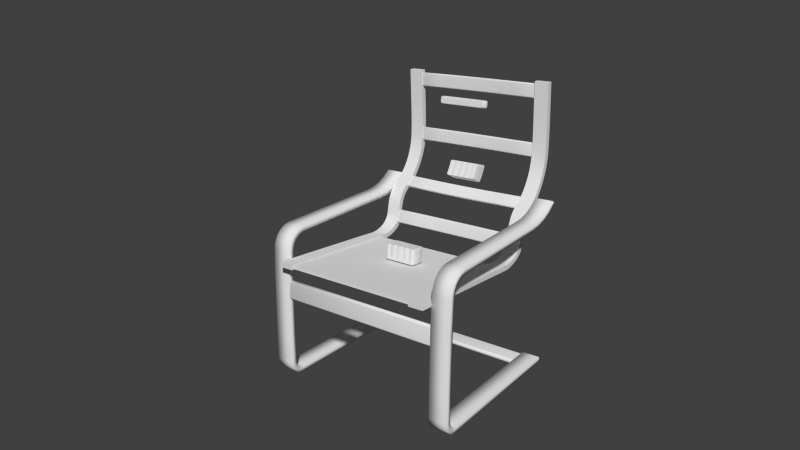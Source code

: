# Source: ikea_chair.blend  (saved by Blender 2.57.1; exported with 4.5.12 LTS)
import bpy
from mathutils import Matrix  # noqa: F401  (used for matrix-valued properties, if any)

bpy.ops.wm.read_factory_settings(use_empty=True)
scene = bpy.context.scene
scene.name = 'Scene'

# ---- collections
col_collection_1 = bpy.data.collections.new('Collection 1'); scene.collection.children.link(col_collection_1)
col_collection_2 = bpy.data.collections.new('Collection 2'); scene.collection.children.link(col_collection_2)
col_collection_2.hide_render = True
col_collection_2.hide_viewport = True
col_collection_11 = bpy.data.collections.new('Collection 11'); scene.collection.children.link(col_collection_11)
col_collection_11.hide_render = True
col_collection_11.hide_viewport = True
col_collection_12 = bpy.data.collections.new('Collection 12'); scene.collection.children.link(col_collection_12)
col_collection_12.hide_render = True
col_collection_12.hide_viewport = True

# ---- materials (node trees are filled in below, after node groups)
mat_material = bpy.data.materials.new('Material')
mat_material.alpha_threshold = 0.0
mat_material.use_transparent_shadow = False
mat_material.roughness = 0.5
mat_material.line_color = (0.0, 0.0, 0.0, 1.0)

# ---- material node trees

# ---- world
world_world = bpy.data.worlds.new('World'); scene.world = world_world
world_world.color = (0.05088, 0.05088, 0.05088)
world_world.use_sun_shadow = False
world_world.sun_shadow_jitter_overblur = 0.0
world_world.cycles.sampling_method = 'MANUAL'
world_world.cycles.sample_map_resolution = 256

# ---- cameras
cam_camera = bpy.data.cameras.new('Camera')
cam_camera.clip_end = 1e+04
cam_camera.lens = 35.0
cam_camera.ortho_scale = 7.314
cam_camera.dof.focus_distance = 0.0
cam_camera.dof.aperture_fstop = 128.0

# ---- meshes
me_cube_011 = bpy.data.meshes.new('Cube.011')
me_cube_011.from_pydata([(1.472, -0.08321, 0.451), (1.443, -0.08553, 0.4366), (1.348, -0.2519, 0.3636), (0.000502, -0.08321, 0.5079), (-5.364e-07, -0.08553, 0.4823), (-0.0007074, -0.2519, 0.403), (1.517, -0.08321, 0.001536), (1.494, -0.08553, 0.0), (1.392, -0.2519, -0.0004955), (-2.98e-07, -0.2519, 0.0), (1.478, -0.003029, 0.4547), (0.0003614, -0.003029, 0.514), (1.525, -0.003029, 0.001949), (1.495, -0.08321, 0.4231), (1.469, -0.08553, 0.4016), (1.371, -0.2519, 0.3334), (-0.0007074, -0.2519, 0.3551), (1.502, -0.003029, 0.4253), (1.442, -0.08321, 0.4775), (1.409, -0.08553, 0.4572), (1.319, -0.2519, 0.3813), (1.341, -0.2519, -0.0004955), (1.446, -0.003029, 0.4825), (1.319, -0.2519, 0.3334), (1.394, -0.08321, 0.4988), (1.363, -0.08553, 0.4743), (1.28, -0.2519, 0.3961), (1.291, -0.2519, 0.0), (1.396, -0.003029, 0.5045), (1.28, -0.2519, 0.3482), (1.511, -0.08321, 0.3773), (1.488, -0.08553, 0.3542), (1.387, -0.2519, 0.2925), (-0.0003944, -0.2519, 0.2939), (1.519, -0.003029, 0.3773), (1.335, -0.2519, 0.2925), (1.294, -0.2519, 0.2938), (1.261, -0.08321, 0.5079), (1.224, -0.08553, 0.4823), (1.159, -0.2519, 0.403), (1.166, -0.2519, 0.0), (1.256, -0.003029, 0.514), (1.159, -0.2519, 0.3551), (1.159, -0.2519, 0.2939), (1.517, -0.08321, 0.2467), (1.494, -0.08553, 0.2164), (1.392, -0.2519, 0.1738), (-4.266e-07, -0.2519, 0.177), (1.525, -0.003029, 0.2401), (1.341, -0.2519, 0.1738), (1.293, -0.2519, 0.177), (1.166, -0.2519, 0.177), (1.478, -0.05515, 0.4547), (0.0003612, -0.05515, 0.514), (1.525, -0.05515, 0.001949), (1.502, -0.05515, 0.4253), (1.446, -0.05515, 0.4825), (1.396, -0.05515, 0.5045), (1.519, -0.05515, 0.3773), (1.256, -0.05515, 0.514), (1.525, -0.05515, 0.2401), (1.431, -0.1319, 0.4231), (-0.001393, -0.1319, 0.4711), (1.485, -0.1319, -0.001388), (1.458, -0.1319, 0.3865), (1.395, -0.1319, 0.4447), (1.347, -0.1319, 0.4627), (1.477, -0.1319, 0.3367), (1.201, -0.1319, 0.4711), (1.485, -0.1319, 0.1923), (1.4, -0.1905, 0.4005), (-0.00417, -0.1905, 0.4481), (1.454, -0.1905, -0.001362), (1.427, -0.1905, 0.3641), (1.365, -0.1905, 0.4219), (1.317, -0.1905, 0.4398), (1.446, -0.1905, 0.3147), (1.172, -0.1905, 0.4481), (1.454, -0.1905, 0.1712), (1.45, -0.08498, 0.44), (0.0001189, -0.08498, 0.4884), (1.5, -0.08498, 0.0003651), (1.475, -0.08498, 0.4067), (1.417, -0.08498, 0.462), (1.371, -0.08498, 0.4802), (1.493, -0.08498, 0.3597), (1.233, -0.08498, 0.4884), (1.5, -0.08498, 0.2236), (1.493, -0.06806, 0.3597), (1.5, -0.06806, 0.2236), (1.5, -0.06806, 0.0003453), (9.836e-05, -0.06806, 0.4884), (1.233, -0.06806, 0.4884), (1.371, -0.06806, 0.4801), (1.475, -0.06806, 0.4067), (1.417, -0.06806, 0.462), (1.45, -0.06806, 0.44), (1.494, -0.06862, -1.974e-05), (-2.11e-05, -0.06862, 0.4823), (1.488, -0.06862, 0.3542), (1.494, -0.06862, 0.2164), (1.224, -0.06862, 0.4823), (1.363, -0.06862, 0.4743), (1.469, -0.06862, 0.4016), (1.409, -0.06862, 0.4572), (1.443, -0.06862, 0.4366), (1.517, -0.08321, 0.1143), (1.494, -0.08553, 0.09839), (1.392, -0.2519, 0.07685), (-3.623e-07, -0.2519, 0.07869), (1.525, -0.003029, 0.1112), (1.341, -0.2519, 0.07685), (1.292, -0.2519, 0.07869), (1.166, -0.2519, 0.07869), (1.525, -0.05515, 0.1112), (1.485, -0.1319, 0.08564), (1.454, -0.1905, 0.07514), (1.5, -0.08498, 0.1022), (1.5, -0.06806, 0.1022), (1.494, -0.06862, 0.09837), (0.6309, -0.08321, 0.5079), (0.6118, -0.08553, 0.4823), (0.5791, -0.2519, 0.403), (0.5832, -0.2519, 0.0), (0.6284, -0.003029, 0.514), (0.5791, -0.2519, 0.3551), (0.5791, -0.2519, 0.2939), (0.5832, -0.2519, 0.177), (0.6284, -0.05515, 0.514), (0.5996, -0.1319, 0.4711), (0.5837, -0.1905, 0.4481), (0.6163, -0.08498, 0.4884), (0.6163, -0.06806, 0.4884), (0.6117, -0.06862, 0.4823), (0.5832, -0.2519, 0.07869)], [], [(23, 15, 2, 20), (29, 23, 20, 26), (32, 15, 23, 35), (35, 23, 29, 36), (42, 29, 26, 39), (29, 42, 43, 36), (46, 32, 35, 49), (49, 35, 36, 50), (43, 51, 50, 36), (52, 0, 13, 55), (55, 17, 10, 52), (0, 52, 56, 18), (52, 10, 22, 56), (28, 57, 56, 22), (57, 24, 18, 56), (30, 58, 55, 13), (58, 34, 17, 55), (41, 59, 57, 28), (59, 37, 24, 57), (44, 60, 58, 30), (60, 48, 34, 58), (1, 61, 64, 14), (19, 65, 61, 1), (25, 66, 65, 19), (14, 64, 67, 31), (38, 68, 66, 25), (31, 67, 69, 45), (61, 70, 73, 64), (70, 2, 15, 73), (65, 74, 70, 61), (74, 20, 2, 70), (66, 75, 74, 65), (75, 26, 20, 74), (64, 73, 76, 67), (73, 15, 32, 76), (68, 77, 75, 66), (77, 39, 26, 75), (67, 76, 78, 69), (76, 32, 46, 78), (0, 79, 82, 13), (79, 0, 18, 83), (24, 84, 83, 18), (13, 82, 85, 30), (37, 86, 84, 24), (30, 85, 87, 44), (87, 85, 88, 89), (84, 86, 92, 93), (85, 82, 94, 88), (83, 84, 93, 95), (79, 83, 95, 96), (82, 79, 96, 94), (7, 81, 90, 97), (80, 4, 98, 91), (31, 45, 100, 99), (38, 25, 102, 101), (14, 31, 99, 103), (25, 19, 104, 102), (19, 1, 105, 104), (1, 14, 103, 105), (88, 99, 100, 89), (92, 101, 102, 93), (94, 103, 99, 88), (93, 102, 104, 95), (95, 104, 105, 96), (96, 105, 103, 94), (8, 108, 111, 21), (108, 46, 49, 111), (21, 111, 112, 27), (111, 49, 50, 112), (51, 113, 112, 50), (113, 40, 27, 112), (54, 114, 106, 6), (114, 60, 44, 106), (12, 110, 114, 54), (110, 48, 60, 114), (69, 115, 107, 45), (115, 63, 7, 107), (78, 116, 115, 69), (116, 72, 63, 115), (46, 108, 116, 78), (108, 8, 72, 116), (87, 117, 106, 44), (117, 81, 6, 106), (81, 117, 118, 90), (117, 87, 89, 118), (45, 107, 119, 100), (107, 7, 97, 119), (100, 119, 118, 89), (119, 97, 90, 118), (16, 125, 122, 5), (125, 42, 39, 122), (42, 125, 126, 43), (125, 16, 33, 126), (47, 127, 126, 33), (127, 51, 43, 126), (53, 128, 124, 11), (128, 59, 41, 124), (3, 120, 128, 53), (120, 37, 59, 128), (62, 129, 121, 4), (129, 68, 38, 121), (71, 130, 129, 62), (130, 77, 68, 129), (5, 122, 130, 71), (122, 39, 77, 130), (80, 131, 120, 3), (131, 86, 37, 120), (86, 131, 132, 92), (131, 80, 91, 132), (4, 121, 133, 98), (121, 38, 101, 133), (98, 133, 132, 91), (133, 101, 92, 132), (109, 134, 127, 47), (134, 113, 51, 127), (9, 123, 134, 109), (123, 40, 113, 134)])
me_cube_011.polygons.foreach_set('use_smooth', [True] * 117)
me_cube_011.use_remesh_preserve_volume = False
me_cube_011.use_remesh_preserve_attributes = False
me_cube_011.use_mirror_vertex_groups = False
me_cube_011.update()
me_cube_010 = bpy.data.meshes.new('Cube.010')
me_cube_010.from_pydata([(-0.9584, -0.9499, -1.001), (-0.9269, -0.9143, 0.9686), (0.0009172, -0.9855, -1.0), (0.0009168, -0.9466, 0.9996), (-0.9855, 7.36e-05, -1.002), (-0.9591, 0.0006106, 1.0), (5.96e-08, 1.192e-07, -1.0), (-1.49e-07, -1.788e-07, 1.0), (-0.962, -0.9451, 0.6882), (0.0009168, -0.9839, 0.6892), (-0.9915, 0.0005274, 0.6896), (-0.9476, -0.9338, 0.9376), (0.0009168, -0.9734, 0.8886), (-0.9771, 0.0005827, 0.8949), (-0.9855, -0.8673, -1.0), (-0.9591, -0.8544, 1.0), (0.0009168, -0.8714, -1.0), (0.0009168, -0.8544, 1.0), (-0.9915, -0.8548, 0.6889), (-0.9771, -0.8547, 0.9335), (-0.8629, -0.9855, -1.0), (-0.8581, -0.9466, 0.9996), (-0.8667, 7.418e-05, -1.0), (-0.8581, 0.0006106, 1.0), (-0.8581, -0.9839, 0.6892), (-0.8581, -0.9726, 0.9326), (-0.8667, -0.8714, -1.0), (-0.8581, -0.8544, 1.0), (-0.9735, -0.9056, -1.001), (-0.9461, -0.8966, 0.9999), (0.0009168, -0.9129, -1.001), (0.0009168, -0.8964, 0.9999), (-0.9784, -0.8965, 0.6886), (-0.964, -0.8965, 0.9355), (-0.8667, -0.9129, -1.001), (-0.8581, -0.8964, 0.9999), (-0.9056, -0.9778, -1.0), (-0.9046, -0.9381, 0.9993), (-0.9132, 7.418e-05, -1.0), (-0.9046, 0.0006106, 1.0), (-0.9046, -0.9754, 0.689), (-0.9046, -0.9642, 0.9351), (-0.9132, -0.8714, -1.0), (-0.9046, -0.8544, 1.0), (-0.9132, -0.913, -1.001), (-0.9046, -0.8965, 0.9999), (-0.9781, -0.9664, -0.3891), (0.0009168, -1.005, -0.3881), (-1.008, 0.0002383, -0.3882), (-1.008, -0.8763, -0.3884), (-0.8742, -1.005, -0.3881), (-0.9945, -0.918, -0.3887), (-0.9207, -0.9967, -0.3883), (-0.9749, -0.9627, 0.1517), (0.0009168, -1.001, 0.1527), (-1.004, 0.0003833, 0.1526), (-1.004, -0.8725, 0.1523), (-0.871, -1.001, 0.1527), (-0.9913, -0.9142, 0.1521), (-0.9175, -0.993, 0.1525), (-0.9703, -0.9613, -0.8999), (0.0009168, -1.0, -0.8989), (-0.9998, 0.0001013, -0.8989), (-0.9998, -0.8714, -0.8992), (-0.8665, -1.0, -0.8989), (-0.9868, -0.9131, -0.8995), (-0.913, -0.9916, -0.8991), (-0.9699, -0.9613, -0.6338), (0.0009168, -1.0, -0.6328), (-0.9994, 0.0001727, -0.6328), (-0.9994, -0.8713, -0.6331), (-0.866, -1.0, -0.6328), (-0.9863, -0.913, -0.6334), (-0.9125, -0.9916, -0.633), (-0.9673, -0.9588, -0.6555), (0.0009056, -0.9968, -0.6545), (-0.9963, 0.0001629, -0.6549), (-0.9963, -0.8704, -0.6549), (-0.8653, -0.9968, -0.6545), (-0.9834, -0.9114, -0.6551), (-0.911, -0.9885, -0.6547), (-0.9773, -0.9681, -0.6727), (0.0009475, -1.009, -0.6716), (-1.008, 0.0001732, -0.6705), (-1.008, -0.8738, -0.6719), (-0.8684, -1.009, -0.6716), (-0.9945, -0.9175, -0.6722), (-0.9172, -0.9999, -0.6718), (-0.9767, -0.9675, -0.7481), (0.0009446, -1.008, -0.747), (-1.007, 0.0001519, -0.7461), (-1.007, -0.8736, -0.7474), (-0.8683, -1.008, -0.747), (-0.9939, -0.9171, -0.7477), (-0.9168, -0.9991, -0.7473), (-0.9701, -0.9612, -0.7739), (0.0009165, -0.9999, -0.7729), (-0.9996, 0.000135, -0.7729), (-0.9996, -0.8713, -0.7732), (-0.8663, -0.9999, -0.7729), (-0.9865, -0.913, -0.7735), (-0.9128, -0.9915, -0.7731), (-0.6751, -0.9855, -1.0), (-0.6751, -0.9466, 0.9996), (-0.6751, 5.841e-05, -1.0), (-0.6751, 0.0004782, 1.0), (-0.6751, -0.9839, 0.6892), (-0.6751, -0.9728, 0.9231), (-0.6751, -0.8714, -1.0), (-0.6751, -0.8544, 1.0), (-0.6751, -0.9129, -1.001), (-0.6751, -0.8964, 0.9999), (-0.6751, -1.005, -0.3881), (-0.6751, -1.001, 0.1527), (-0.6751, -1.0, -0.8989), (-0.6751, -1.0, -0.6328), (-0.6751, -0.9968, -0.6545), (-0.6751, -1.009, -0.6716), (-0.6751, -1.008, -0.747), (-0.6751, -0.9999, -0.7729), (-0.6601, -0.9855, -1.0), (-0.6601, -0.9466, 0.9996), (-0.6601, 5.692e-05, -1.0), (-0.6601, 0.000466, 1.0), (-0.6601, -0.9839, 0.6892), (-0.6601, -0.9728, 0.9222), (-0.6601, -0.8714, -1.0), (-0.6601, -0.8544, 1.0), (-0.6601, -0.9129, -1.001), (-0.6601, -0.8964, 0.9999), (-0.6601, -1.005, -0.3881), (-0.6601, -1.001, 0.1527), (-0.6601, -1.0, -0.8989), (-0.6601, -1.0, -0.6328), (-0.6601, -0.9968, -0.6545), (-0.6601, -1.009, -0.6716), (-0.6601, -1.008, -0.747), (-0.6601, -0.9999, -0.7729), (-0.6668, -0.9855, -1.0), (-0.6668, -0.9466, 0.9359), (-0.6669, 5.758e-05, -1.0), (-0.6668, 0.0004545, 0.9363), (-0.6665, -0.9731, 0.6772), (-0.6667, -0.9685, 0.8563), (-0.6669, -0.8714, -1.0), (-0.6668, -0.8545, 0.9364), (-0.6669, -0.9129, -1.001), (-0.6668, -0.8964, 0.9362), (-0.667, -0.9941, -0.4087), (-0.6667, -0.9905, 0.1363), (-0.6669, -1.0, -0.8989), (-0.6664, -0.9906, -0.6186), (-0.6669, -0.9968, -0.6545), (-0.6669, -1.009, -0.6716), (-0.6669, -1.008, -0.747), (-0.6669, -0.9999, -0.7729), (-0.2411, -0.9855, -1.0), (-0.2411, -0.9466, 0.9996), (-0.2414, 2.396e-05, -1.0), (-0.2414, 0.0001952, 1.0), (-0.2411, -0.9839, 0.6892), (-0.2411, -0.9732, 0.9027), (-0.2411, -0.8714, -1.0), (-0.2411, -0.8544, 1.0), (-0.2411, -0.9129, -1.001), (-0.2411, -0.8964, 0.9999), (-0.2411, -1.005, -0.3881), (-0.2411, -1.001, 0.1527), (-0.2411, -1.0, -0.8989), (-0.2411, -1.0, -0.6328), (-0.2411, -0.9968, -0.6545), (-0.2411, -1.009, -0.6716), (-0.2411, -1.008, -0.747), (-0.2411, -0.9999, -0.7729), (-0.235, -0.9855, -1.0), (-0.235, -0.9466, 0.9294), (-0.2353, 2.301e-05, -1.0), (-0.2353, 0.0001684, 0.9299), (-0.2339, -0.9774, 0.6689), (-0.235, -0.9732, 0.832), (-0.235, -0.8714, -1.0), (-0.235, -0.8545, 0.9299), (-0.235, -0.9129, -1.001), (-0.235, -0.8964, 0.9297), (-0.2335, -0.9964, -0.3819), (-0.2338, -0.9937, 0.1327), (-0.235, -1.0, -0.8989), (-0.2344, -0.9925, -0.6126), (-0.235, -0.9968, -0.6545), (-0.2349, -1.009, -0.6716), (-0.2349, -1.008, -0.747), (-0.235, -0.9999, -0.7729), (-0.2268, -0.9855, -1.0), (-0.2268, -0.9466, 0.9996), (-0.2271, 2.17e-05, -1.0), (-0.2271, 0.0001765, 1.0), (-0.2268, -0.9839, 0.6892), (-0.2268, -0.9732, 0.9014), (-0.2268, -0.8714, -1.0), (-0.2268, -0.8544, 1.0), (-0.2268, -0.9129, -1.001), (-0.2268, -0.8964, 0.9999), (-0.2268, -1.005, -0.3881), (-0.2268, -1.001, 0.1527), (-0.2268, -1.0, -0.8989), (-0.2268, -1.0, -0.6328), (-0.2268, -0.9968, -0.6545), (-0.2268, -1.009, -0.6716), (-0.2268, -1.008, -0.747), (-0.2268, -0.9999, -0.7729), (-0.9855, -0.2168, -1.001), (-0.9855, -0.4336, -1.001), (-0.9855, -0.6504, -1.001), (-0.9591, -0.2132, 1.0), (-0.9591, -0.4269, 1.0), (-0.9591, -0.6407, 1.0), (0.0002292, -0.2179, -1.0), (0.0004584, -0.4357, -1.0), (0.0006876, -0.6536, -1.0), (0.0002291, -0.2136, 1.0), (0.0004583, -0.4272, 1.0), (0.0006875, -0.6408, 1.0), (-0.9915, -0.2133, 0.6894), (-0.9915, -0.4272, 0.6893), (-0.9915, -0.641, 0.6891), (-0.9771, -0.2132, 0.9045), (-0.9771, -0.427, 0.9142), (-0.9771, -0.6409, 0.9238), (-0.8667, -0.2178, -1.0), (-0.8667, -0.4357, -1.0), (-0.8667, -0.6535, -1.0), (-0.8581, -0.2132, 1.0), (-0.8581, -0.4269, 1.0), (-0.8581, -0.6407, 1.0), (-0.9132, -0.2178, -1.0), (-0.9132, -0.4357, -1.0), (-0.9132, -0.6535, -1.0), (-0.9046, -0.2132, 1.0), (-0.9046, -0.4269, 1.0), (-0.9046, -0.6407, 1.0), (-1.008, -0.2189, -0.3883), (-1.008, -0.4381, -0.3883), (-1.008, -0.6572, -0.3884), (-1.004, -0.2178, 0.1526), (-1.004, -0.4361, 0.1525), (-1.004, -0.6543, 0.1524), (-0.9998, -0.2178, -0.899), (-0.9998, -0.4356, -0.8991), (-0.9998, -0.6535, -0.8992), (-0.9994, -0.2177, -0.6329), (-0.9994, -0.4356, -0.633), (-0.9994, -0.6534, -0.6331), (-0.9963, -0.2175, -0.6549), (-0.9963, -0.4351, -0.6549), (-0.9963, -0.6528, -0.6549), (-1.008, -0.2183, -0.6709), (-1.008, -0.4368, -0.6712), (-1.008, -0.6553, -0.6716), (-1.007, -0.2183, -0.7464), (-1.007, -0.4367, -0.7467), (-1.007, -0.6552, -0.7471), (-0.9996, -0.2177, -0.773), (-0.9996, -0.4356, -0.773), (-0.9996, -0.6535, -0.7731), (-0.6751, -0.2178, -1.0), (-0.6751, -0.4357, -1.0), (-0.6751, -0.6536, -1.0), (-0.6751, -0.2133, 1.0), (-0.6751, -0.427, 1.0), (-0.6751, -0.6407, 1.0), (-0.6601, -0.2178, -1.0), (-0.6601, -0.4357, -1.0), (-0.6601, -0.6536, -1.0), (-0.6601, -0.2133, 1.0), (-0.6601, -0.427, 1.0), (-0.6601, -0.6407, 1.0), (-0.6669, -0.2178, -1.0), (-0.6669, -0.4357, -1.0), (-0.6669, -0.6536, -1.0), (-0.6668, -0.2133, 0.9363), (-0.6668, -0.427, 0.9364), (-0.6668, -0.6407, 0.9364), (-0.2413, -0.2178, -1.0), (-0.2412, -0.4357, -1.0), (-0.2412, -0.6536, -1.0), (-0.2413, -0.2135, 1.0), (-0.2412, -0.4271, 1.0), (-0.2412, -0.6408, 1.0), (-0.2352, -0.2178, -1.0), (-0.2351, -0.4357, -1.0), (-0.235, -0.6536, -1.0), (-0.2352, -0.2135, 0.9299), (-0.2351, -0.4271, 0.9299), (-0.235, -0.6408, 0.9299), (-0.227, -0.2178, -1.0), (-0.2269, -0.4357, -1.0), (-0.2269, -0.6536, -1.0), (-0.227, -0.2135, 1.0), (-0.2269, -0.4271, 1.0), (-0.2269, -0.6408, 1.0)], [], [(11, 33, 32, 8), (33, 19, 18, 32), (1, 29, 33, 11), (29, 15, 19, 33), (25, 41, 40, 24), (41, 11, 8, 40), (21, 37, 41, 25), (37, 1, 11, 41), (34, 44, 42, 26), (44, 28, 14, 42), (20, 36, 44, 34), (36, 0, 28, 44), (35, 45, 37, 21), (45, 29, 1, 37), (27, 43, 45, 35), (43, 15, 29, 45), (46, 53, 58, 51), (53, 8, 32, 58), (18, 56, 58, 32), (56, 49, 51, 58), (52, 59, 53, 46), (59, 40, 8, 53), (50, 57, 59, 52), (57, 24, 40, 59), (0, 60, 65, 28), (63, 14, 28, 65), (60, 0, 36, 66), (20, 64, 66, 36), (67, 46, 51, 72), (49, 70, 72, 51), (46, 67, 73, 52), (71, 50, 52, 73), (74, 67, 72, 79), (70, 77, 79, 72), (67, 74, 80, 73), (78, 71, 73, 80), (81, 74, 79, 86), (77, 84, 86, 79), (74, 81, 87, 80), (85, 78, 80, 87), (88, 81, 86, 93), (84, 91, 93, 86), (81, 88, 94, 87), (92, 85, 87, 94), (60, 95, 100, 65), (95, 88, 93, 100), (91, 98, 100, 93), (98, 63, 65, 100), (88, 95, 101, 94), (95, 60, 66, 101), (64, 99, 101, 66), (99, 92, 94, 101), (107, 25, 24, 106), (103, 21, 25, 107), (110, 34, 26, 108), (102, 20, 34, 110), (111, 35, 21, 103), (109, 27, 35, 111), (113, 57, 50, 112), (106, 24, 57, 113), (114, 64, 20, 102), (112, 50, 71, 115), (115, 71, 78, 116), (116, 78, 85, 117), (117, 85, 92, 118), (119, 99, 64, 114), (118, 92, 99, 119), (125, 143, 142, 124), (143, 107, 106, 142), (121, 139, 143, 125), (139, 103, 107, 143), (128, 146, 144, 126), (146, 110, 108, 144), (120, 138, 146, 128), (138, 102, 110, 146), (129, 147, 139, 121), (147, 111, 103, 139), (127, 145, 147, 129), (145, 109, 111, 147), (131, 149, 148, 130), (149, 113, 112, 148), (124, 142, 149, 131), (142, 106, 113, 149), (132, 150, 138, 120), (150, 114, 102, 138), (130, 148, 151, 133), (148, 112, 115, 151), (133, 151, 152, 134), (151, 115, 116, 152), (134, 152, 153, 135), (152, 116, 117, 153), (135, 153, 154, 136), (153, 117, 118, 154), (137, 155, 150, 132), (155, 119, 114, 150), (136, 154, 155, 137), (154, 118, 119, 155), (161, 125, 124, 160), (157, 121, 125, 161), (164, 128, 126, 162), (156, 120, 128, 164), (165, 129, 121, 157), (163, 127, 129, 165), (167, 131, 130, 166), (160, 124, 131, 167), (168, 132, 120, 156), (166, 130, 133, 169), (169, 133, 134, 170), (170, 134, 135, 171), (171, 135, 136, 172), (173, 137, 132, 168), (172, 136, 137, 173), (179, 161, 160, 178), (175, 157, 161, 179), (182, 164, 162, 180), (174, 156, 164, 182), (183, 165, 157, 175), (181, 163, 165, 183), (185, 167, 166, 184), (178, 160, 167, 185), (186, 168, 156, 174), (184, 166, 169, 187), (187, 169, 170, 188), (188, 170, 171, 189), (189, 171, 172, 190), (191, 173, 168, 186), (190, 172, 173, 191), (12, 197, 196, 9), (197, 179, 178, 196), (3, 193, 197, 12), (193, 175, 179, 197), (30, 200, 198, 16), (200, 182, 180, 198), (2, 192, 200, 30), (192, 174, 182, 200), (31, 201, 193, 3), (201, 183, 175, 193), (17, 199, 201, 31), (199, 181, 183, 201), (54, 203, 202, 47), (203, 185, 184, 202), (9, 196, 203, 54), (196, 178, 185, 203), (61, 204, 192, 2), (204, 186, 174, 192), (47, 202, 205, 68), (202, 184, 187, 205), (68, 205, 206, 75), (205, 187, 188, 206), (75, 206, 207, 82), (206, 188, 189, 207), (82, 207, 208, 89), (207, 189, 190, 208), (96, 209, 204, 61), (209, 191, 186, 204), (89, 208, 209, 96), (208, 190, 191, 209), (19, 227, 224, 18), (227, 226, 223, 224), (226, 225, 222, 223), (225, 13, 10, 222), (15, 215, 227, 19), (215, 214, 226, 227), (214, 213, 225, 226), (213, 5, 13, 225), (38, 234, 210, 4), (234, 235, 211, 210), (235, 236, 212, 211), (236, 42, 14, 212), (22, 228, 234, 38), (228, 229, 235, 234), (229, 230, 236, 235), (230, 26, 42, 236), (43, 239, 215, 15), (239, 238, 214, 215), (238, 237, 213, 214), (237, 39, 5, 213), (27, 233, 239, 43), (233, 232, 238, 239), (232, 231, 237, 238), (231, 23, 39, 237), (55, 243, 222, 10), (243, 244, 223, 222), (244, 245, 224, 223), (245, 56, 18, 224), (48, 240, 243, 55), (240, 241, 244, 243), (241, 242, 245, 244), (242, 49, 56, 245), (4, 210, 246, 62), (210, 211, 247, 246), (211, 212, 248, 247), (212, 14, 63, 248), (69, 249, 240, 48), (249, 250, 241, 240), (250, 251, 242, 241), (251, 70, 49, 242), (76, 252, 249, 69), (252, 253, 250, 249), (253, 254, 251, 250), (254, 77, 70, 251), (83, 255, 252, 76), (255, 256, 253, 252), (256, 257, 254, 253), (257, 84, 77, 254), (90, 258, 255, 83), (258, 259, 256, 255), (259, 260, 257, 256), (260, 91, 84, 257), (97, 261, 258, 90), (261, 262, 259, 258), (262, 263, 260, 259), (263, 98, 91, 260), (62, 246, 261, 97), (246, 247, 262, 261), (247, 248, 263, 262), (248, 63, 98, 263), (104, 264, 228, 22), (264, 265, 229, 228), (265, 266, 230, 229), (266, 108, 26, 230), (109, 269, 233, 27), (269, 268, 232, 233), (268, 267, 231, 232), (267, 105, 23, 231), (140, 276, 264, 104), (276, 277, 265, 264), (277, 278, 266, 265), (278, 144, 108, 266), (122, 270, 276, 140), (270, 271, 277, 276), (271, 272, 278, 277), (272, 126, 144, 278), (145, 281, 269, 109), (281, 280, 268, 269), (280, 279, 267, 268), (279, 141, 105, 267), (127, 275, 281, 145), (275, 274, 280, 281), (274, 273, 279, 280), (273, 123, 141, 279), (158, 282, 270, 122), (282, 283, 271, 270), (283, 284, 272, 271), (284, 162, 126, 272), (163, 287, 275, 127), (287, 286, 274, 275), (286, 285, 273, 274), (285, 159, 123, 273), (176, 288, 282, 158), (288, 289, 283, 282), (289, 290, 284, 283), (290, 180, 162, 284), (181, 293, 287, 163), (293, 292, 286, 287), (292, 291, 285, 286), (291, 177, 159, 285), (194, 294, 288, 176), (294, 295, 289, 288), (295, 296, 290, 289), (296, 198, 180, 290), (6, 216, 294, 194), (216, 217, 295, 294), (217, 218, 296, 295), (218, 16, 198, 296), (199, 299, 293, 181), (299, 298, 292, 293), (298, 297, 291, 292), (297, 195, 177, 291), (17, 221, 299, 199), (221, 220, 298, 299), (220, 219, 297, 298), (219, 7, 195, 297)])
me_cube_010.polygons.foreach_set('use_smooth', [True] * 273)
me_cube_010.use_remesh_preserve_volume = False
me_cube_010.use_remesh_preserve_attributes = False
me_cube_010.use_mirror_vertex_groups = False
me_cube_010.update()
me_cube = bpy.data.meshes.new('Cube')
me_cube.from_pydata([(1.0, 1.0, -1.0), (1.0, -1.0, -1.0), (-1.0, -1.0, -1.0), (-1.0, 1.0, -1.0), (1.0, 1.0, 1.0), (1.0, -1.0, 1.0), (-1.0, -1.0, 1.0), (-1.0, 1.0, 1.0)], [], [(0, 1, 2, 3), (4, 7, 6, 5), (0, 4, 5, 1), (1, 5, 6, 2), (2, 6, 7, 3), (4, 0, 3, 7)])
me_cube.use_remesh_preserve_volume = False
me_cube.use_remesh_preserve_attributes = False
me_cube.use_mirror_vertex_groups = False
me_cube.update()
me_cube_009 = bpy.data.meshes.new('Cube.009')
me_cube_009.from_pydata([(0.08758, 0.973, -1.192e-07), (-17.82, 0.973, -1.192e-07), (0.08758, 0.973, 2.0), (-17.82, 0.973, 2.0), (-17.82, 1.104, 1.962), (0.08758, 1.104, 1.962), (-17.82, 1.104, 0.03834), (0.08758, 1.104, 0.03834), (0.08758, 1.184, 0.2234), (-17.82, 1.184, 0.2234), (0.08758, 1.184, 1.777), (-17.82, 1.184, 1.777), (-17.82, 1.257, 1.301), (0.08758, 1.257, 1.301), (-17.82, 1.257, 0.6988), (0.08758, 1.257, 0.6988), (0.08758, 1.273, 0.9224), (-17.82, 1.273, 0.9224), (0.08758, 1.273, 1.078), (-17.82, 1.273, 1.078), (0.08758, -3.576e-07, -1.192e-07), (-17.82, 5.96e-08, -1.192e-07), (0.08758, -7.749e-07, 2.0), (-17.82, -5.96e-08, 2.0), (-2.898, 0.9741, 0.2781), (-5.883, 0.9755, 0.6117), (-8.868, 0.9759, 0.709), (-11.85, 0.9755, 0.6117), (-14.84, 0.9741, 0.2781), (-2.898, 0.9741, 2.278), (-5.883, 0.9755, 2.612), (-8.868, 0.9759, 2.709), (-11.85, 0.9755, 2.612), (-14.84, 0.9741, 2.278), (-14.84, 1.105, 2.24), (-11.85, 1.106, 2.573), (-8.868, 1.106, 2.671), (-5.883, 1.106, 2.573), (-2.898, 1.105, 2.24), (-14.84, 1.105, 0.3164), (-11.85, 1.106, 0.6501), (-8.868, 1.106, 0.7474), (-5.883, 1.106, 0.6501), (-2.898, 1.105, 0.3164), (-2.898, 1.185, 0.5014), (-5.883, 1.187, 0.8351), (-8.868, 1.187, 0.9324), (-11.85, 1.187, 0.8351), (-14.84, 1.185, 0.5014), (-2.898, 1.185, 2.055), (-5.883, 1.187, 2.388), (-8.868, 1.187, 2.486), (-11.85, 1.187, 2.388), (-14.84, 1.185, 2.055), (-14.84, 1.258, 1.579), (-11.85, 1.26, 1.913), (-8.868, 1.26, 2.01), (-5.883, 1.26, 1.913), (-2.898, 1.258, 1.579), (-14.84, 1.258, 0.9768), (-11.85, 1.26, 1.31), (-8.868, 1.26, 1.408), (-5.883, 1.26, 1.31), (-2.898, 1.258, 0.9768), (-2.898, 1.274, 1.201), (-5.883, 1.275, 1.534), (-8.868, 1.275, 1.631), (-11.85, 1.275, 1.534), (-14.84, 1.274, 1.201), (-2.898, 1.274, 1.356), (-5.883, 1.275, 1.689), (-8.868, 1.275, 1.787), (-11.85, 1.275, 1.689), (-14.84, 1.274, 1.356), (-2.898, 0.0011, 0.2781), (-5.883, 0.00242, 0.6117), (-8.868, 0.002805, 0.709), (-11.85, 0.00242, 0.6117), (-14.84, 0.0011, 0.2781), (-2.898, 0.001099, 2.278), (-5.883, 0.002419, 2.612), (-8.868, 0.002804, 2.709), (-11.85, 0.00242, 2.612), (-14.84, 0.0011, 2.278)], [], [(1, 3, 4, 6), (2, 0, 7, 5), (5, 7, 8, 10), (6, 4, 11, 9), (9, 11, 12, 14), (10, 8, 15, 13), (13, 15, 16, 18), (14, 12, 19, 17), (20, 0, 2, 22), (23, 3, 1, 21), (3, 33, 34, 4), (33, 32, 35, 34), (32, 31, 36, 35), (31, 30, 37, 36), (30, 29, 38, 37), (29, 2, 5, 38), (0, 24, 43, 7), (24, 25, 42, 43), (25, 26, 41, 42), (26, 27, 40, 41), (27, 28, 39, 40), (28, 1, 6, 39), (7, 43, 44, 8), (43, 42, 45, 44), (42, 41, 46, 45), (41, 40, 47, 46), (40, 39, 48, 47), (39, 6, 9, 48), (4, 34, 53, 11), (34, 35, 52, 53), (35, 36, 51, 52), (36, 37, 50, 51), (37, 38, 49, 50), (38, 5, 10, 49), (11, 53, 54, 12), (53, 52, 55, 54), (52, 51, 56, 55), (51, 50, 57, 56), (50, 49, 58, 57), (49, 10, 13, 58), (8, 44, 63, 15), (44, 45, 62, 63), (45, 46, 61, 62), (46, 47, 60, 61), (47, 48, 59, 60), (48, 9, 14, 59), (15, 63, 64, 16), (63, 62, 65, 64), (62, 61, 66, 65), (61, 60, 67, 66), (60, 59, 68, 67), (59, 14, 17, 68), (12, 54, 73, 19), (54, 55, 72, 73), (55, 56, 71, 72), (56, 57, 70, 71), (57, 58, 69, 70), (58, 13, 18, 69), (16, 64, 69, 18), (64, 65, 70, 69), (65, 66, 71, 70), (66, 67, 72, 71), (67, 68, 73, 72), (68, 17, 19, 73), (24, 0, 20, 74), (74, 75, 25, 24), (75, 76, 26, 25), (76, 77, 27, 26), (77, 78, 28, 27), (78, 21, 1, 28), (23, 83, 33, 3), (83, 82, 32, 33), (82, 81, 31, 32), (81, 80, 30, 31), (80, 79, 29, 30), (79, 22, 2, 29)])
me_cube_009.polygons.foreach_set('use_smooth', [True] * 76)
me_cube_009.use_remesh_preserve_volume = False
me_cube_009.use_remesh_preserve_attributes = False
me_cube_009.use_mirror_vertex_groups = False
me_cube_009.update()
me_cube_008 = bpy.data.meshes.new('Cube.008')
me_cube_008.from_pydata([(0.08758, 0.973, -1.192e-07), (-17.82, 0.973, -1.192e-07), (0.08758, 0.973, 2.0), (-17.82, 0.973, 2.0), (-17.82, 1.104, 1.962), (0.08758, 1.104, 1.962), (-17.82, 1.104, 0.03834), (0.08758, 1.104, 0.03834), (0.08758, 1.184, 0.2234), (-17.82, 1.184, 0.2234), (0.08758, 1.184, 1.777), (-17.82, 1.184, 1.777), (-17.82, 1.257, 1.301), (0.08758, 1.257, 1.301), (-17.82, 1.257, 0.6988), (0.08758, 1.257, 0.6988), (0.08758, 1.273, 0.9224), (-17.82, 1.273, 0.9224), (0.08758, 1.273, 1.078), (-17.82, 1.273, 1.078), (0.08758, -3.576e-07, -1.192e-07), (-17.82, 5.96e-08, -1.192e-07), (0.08758, -7.749e-07, 2.0), (-17.82, -5.96e-08, 2.0), (-2.898, 0.9741, 0.2781), (-5.883, 0.9755, 0.6117), (-8.868, 0.9759, 0.709), (-11.85, 0.9755, 0.6117), (-14.84, 0.9741, 0.2781), (-2.898, 0.9741, 2.278), (-5.883, 0.9755, 2.612), (-8.868, 0.9759, 2.709), (-11.85, 0.9755, 2.612), (-14.84, 0.9741, 2.278), (-14.84, 1.105, 2.24), (-11.85, 1.106, 2.573), (-8.868, 1.106, 2.671), (-5.883, 1.106, 2.573), (-2.898, 1.105, 2.24), (-14.84, 1.105, 0.3164), (-11.85, 1.106, 0.6501), (-8.868, 1.106, 0.7474), (-5.883, 1.106, 0.6501), (-2.898, 1.105, 0.3164), (-2.898, 1.185, 0.5014), (-5.883, 1.187, 0.8351), (-8.868, 1.187, 0.9324), (-11.85, 1.187, 0.8351), (-14.84, 1.185, 0.5014), (-2.898, 1.185, 2.055), (-5.883, 1.187, 2.388), (-8.868, 1.187, 2.486), (-11.85, 1.187, 2.388), (-14.84, 1.185, 2.055), (-14.84, 1.258, 1.579), (-11.85, 1.26, 1.913), (-8.868, 1.26, 2.01), (-5.883, 1.26, 1.913), (-2.898, 1.258, 1.579), (-14.84, 1.258, 0.9768), (-11.85, 1.26, 1.31), (-8.868, 1.26, 1.408), (-5.883, 1.26, 1.31), (-2.898, 1.258, 0.9768), (-2.898, 1.274, 1.201), (-5.883, 1.275, 1.534), (-8.868, 1.275, 1.631), (-11.85, 1.275, 1.534), (-14.84, 1.274, 1.201), (-2.898, 1.274, 1.356), (-5.883, 1.275, 1.689), (-8.868, 1.275, 1.787), (-11.85, 1.275, 1.689), (-14.84, 1.274, 1.356), (-2.898, 0.0011, 0.2781), (-5.883, 0.00242, 0.6117), (-8.868, 0.002805, 0.709), (-11.85, 0.00242, 0.6117), (-14.84, 0.0011, 0.2781), (-2.898, 0.001099, 2.278), (-5.883, 0.002419, 2.612), (-8.868, 0.002804, 2.709), (-11.85, 0.00242, 2.612), (-14.84, 0.0011, 2.278)], [], [(1, 3, 4, 6), (2, 0, 7, 5), (5, 7, 8, 10), (6, 4, 11, 9), (9, 11, 12, 14), (10, 8, 15, 13), (13, 15, 16, 18), (14, 12, 19, 17), (20, 0, 2, 22), (23, 3, 1, 21), (3, 33, 34, 4), (33, 32, 35, 34), (32, 31, 36, 35), (31, 30, 37, 36), (30, 29, 38, 37), (29, 2, 5, 38), (0, 24, 43, 7), (24, 25, 42, 43), (25, 26, 41, 42), (26, 27, 40, 41), (27, 28, 39, 40), (28, 1, 6, 39), (7, 43, 44, 8), (43, 42, 45, 44), (42, 41, 46, 45), (41, 40, 47, 46), (40, 39, 48, 47), (39, 6, 9, 48), (4, 34, 53, 11), (34, 35, 52, 53), (35, 36, 51, 52), (36, 37, 50, 51), (37, 38, 49, 50), (38, 5, 10, 49), (11, 53, 54, 12), (53, 52, 55, 54), (52, 51, 56, 55), (51, 50, 57, 56), (50, 49, 58, 57), (49, 10, 13, 58), (8, 44, 63, 15), (44, 45, 62, 63), (45, 46, 61, 62), (46, 47, 60, 61), (47, 48, 59, 60), (48, 9, 14, 59), (15, 63, 64, 16), (63, 62, 65, 64), (62, 61, 66, 65), (61, 60, 67, 66), (60, 59, 68, 67), (59, 14, 17, 68), (12, 54, 73, 19), (54, 55, 72, 73), (55, 56, 71, 72), (56, 57, 70, 71), (57, 58, 69, 70), (58, 13, 18, 69), (16, 64, 69, 18), (64, 65, 70, 69), (65, 66, 71, 70), (66, 67, 72, 71), (67, 68, 73, 72), (68, 17, 19, 73), (24, 0, 20, 74), (74, 75, 25, 24), (75, 76, 26, 25), (76, 77, 27, 26), (77, 78, 28, 27), (78, 21, 1, 28), (23, 83, 33, 3), (83, 82, 32, 33), (82, 81, 31, 32), (81, 80, 30, 31), (80, 79, 29, 30), (79, 22, 2, 29)])
me_cube_008.polygons.foreach_set('use_smooth', [True] * 76)
me_cube_008.use_remesh_preserve_volume = False
me_cube_008.use_remesh_preserve_attributes = False
me_cube_008.use_mirror_vertex_groups = False
me_cube_008.update()
me_cube_007 = bpy.data.meshes.new('Cube.007')
me_cube_007.from_pydata([(0.08758, 0.973, -1.192e-07), (-17.82, 0.973, -1.192e-07), (0.08758, 0.973, 2.0), (-17.82, 0.973, 2.0), (-17.82, 1.104, 1.962), (0.08758, 1.104, 1.962), (-17.82, 1.104, 0.03834), (0.08758, 1.104, 0.03834), (0.08758, 1.184, 0.2234), (-17.82, 1.184, 0.2234), (0.08758, 1.184, 1.777), (-17.82, 1.184, 1.777), (-17.82, 1.257, 1.301), (0.08758, 1.257, 1.301), (-17.82, 1.257, 0.6988), (0.08758, 1.257, 0.6988), (0.08758, 1.273, 0.9224), (-17.82, 1.273, 0.9224), (0.08758, 1.273, 1.078), (-17.82, 1.273, 1.078), (0.08758, -3.576e-07, -1.192e-07), (-17.82, 5.96e-08, -1.192e-07), (0.08758, -7.749e-07, 2.0), (-17.82, -5.96e-08, 2.0), (-2.898, 0.9741, 0.2781), (-5.883, 0.9755, 0.6117), (-8.868, 0.9759, 0.709), (-11.85, 0.9755, 0.6117), (-14.84, 0.9741, 0.2781), (-2.898, 0.9741, 2.278), (-5.883, 0.9755, 2.612), (-8.868, 0.9759, 2.709), (-11.85, 0.9755, 2.612), (-14.84, 0.9741, 2.278), (-14.84, 1.105, 2.24), (-11.85, 1.106, 2.573), (-8.868, 1.106, 2.671), (-5.883, 1.106, 2.573), (-2.898, 1.105, 2.24), (-14.84, 1.105, 0.3164), (-11.85, 1.106, 0.6501), (-8.868, 1.106, 0.7474), (-5.883, 1.106, 0.6501), (-2.898, 1.105, 0.3164), (-2.898, 1.185, 0.5014), (-5.883, 1.187, 0.8351), (-8.868, 1.187, 0.9324), (-11.85, 1.187, 0.8351), (-14.84, 1.185, 0.5014), (-2.898, 1.185, 2.055), (-5.883, 1.187, 2.388), (-8.868, 1.187, 2.486), (-11.85, 1.187, 2.388), (-14.84, 1.185, 2.055), (-14.84, 1.258, 1.579), (-11.85, 1.26, 1.913), (-8.868, 1.26, 2.01), (-5.883, 1.26, 1.913), (-2.898, 1.258, 1.579), (-14.84, 1.258, 0.9768), (-11.85, 1.26, 1.31), (-8.868, 1.26, 1.408), (-5.883, 1.26, 1.31), (-2.898, 1.258, 0.9768), (-2.898, 1.274, 1.201), (-5.883, 1.275, 1.534), (-8.868, 1.275, 1.631), (-11.85, 1.275, 1.534), (-14.84, 1.274, 1.201), (-2.898, 1.274, 1.356), (-5.883, 1.275, 1.689), (-8.868, 1.275, 1.787), (-11.85, 1.275, 1.689), (-14.84, 1.274, 1.356), (-2.898, 0.0011, 0.2781), (-5.883, 0.00242, 0.6117), (-8.868, 0.002805, 0.709), (-11.85, 0.00242, 0.6117), (-14.84, 0.0011, 0.2781), (-2.898, 0.001099, 2.278), (-5.883, 0.002419, 2.612), (-8.868, 0.002804, 2.709), (-11.85, 0.00242, 2.612), (-14.84, 0.0011, 2.278)], [], [(1, 3, 4, 6), (2, 0, 7, 5), (5, 7, 8, 10), (6, 4, 11, 9), (9, 11, 12, 14), (10, 8, 15, 13), (13, 15, 16, 18), (14, 12, 19, 17), (20, 0, 2, 22), (23, 3, 1, 21), (3, 33, 34, 4), (33, 32, 35, 34), (32, 31, 36, 35), (31, 30, 37, 36), (30, 29, 38, 37), (29, 2, 5, 38), (0, 24, 43, 7), (24, 25, 42, 43), (25, 26, 41, 42), (26, 27, 40, 41), (27, 28, 39, 40), (28, 1, 6, 39), (7, 43, 44, 8), (43, 42, 45, 44), (42, 41, 46, 45), (41, 40, 47, 46), (40, 39, 48, 47), (39, 6, 9, 48), (4, 34, 53, 11), (34, 35, 52, 53), (35, 36, 51, 52), (36, 37, 50, 51), (37, 38, 49, 50), (38, 5, 10, 49), (11, 53, 54, 12), (53, 52, 55, 54), (52, 51, 56, 55), (51, 50, 57, 56), (50, 49, 58, 57), (49, 10, 13, 58), (8, 44, 63, 15), (44, 45, 62, 63), (45, 46, 61, 62), (46, 47, 60, 61), (47, 48, 59, 60), (48, 9, 14, 59), (15, 63, 64, 16), (63, 62, 65, 64), (62, 61, 66, 65), (61, 60, 67, 66), (60, 59, 68, 67), (59, 14, 17, 68), (12, 54, 73, 19), (54, 55, 72, 73), (55, 56, 71, 72), (56, 57, 70, 71), (57, 58, 69, 70), (58, 13, 18, 69), (16, 64, 69, 18), (64, 65, 70, 69), (65, 66, 71, 70), (66, 67, 72, 71), (67, 68, 73, 72), (68, 17, 19, 73), (24, 0, 20, 74), (74, 75, 25, 24), (75, 76, 26, 25), (76, 77, 27, 26), (77, 78, 28, 27), (78, 21, 1, 28), (23, 83, 33, 3), (83, 82, 32, 33), (82, 81, 31, 32), (81, 80, 30, 31), (80, 79, 29, 30), (79, 22, 2, 29)])
me_cube_007.polygons.foreach_set('use_smooth', [True] * 76)
me_cube_007.use_remesh_preserve_volume = False
me_cube_007.use_remesh_preserve_attributes = False
me_cube_007.use_mirror_vertex_groups = False
me_cube_007.update()
me_cube_006 = bpy.data.meshes.new('Cube.006')
me_cube_006.from_pydata([(0.08758, 0.973, -1.192e-07), (-17.82, 0.973, -1.192e-07), (0.08758, 0.973, 2.0), (-17.82, 0.973, 2.0), (-17.82, 1.104, 1.962), (0.08758, 1.104, 1.962), (-17.82, 1.104, 0.03834), (0.08758, 1.104, 0.03834), (0.08758, 1.184, 0.2234), (-17.82, 1.184, 0.2234), (0.08758, 1.184, 1.777), (-17.82, 1.184, 1.777), (-17.82, 1.257, 1.301), (0.08758, 1.257, 1.301), (-17.82, 1.257, 0.6988), (0.08758, 1.257, 0.6988), (0.08758, 1.273, 0.9224), (-17.82, 1.273, 0.9224), (0.08758, 1.273, 1.078), (-17.82, 1.273, 1.078), (0.08758, -3.576e-07, -1.192e-07), (-17.82, 5.96e-08, -1.192e-07), (0.08758, -7.749e-07, 2.0), (-17.82, -5.96e-08, 2.0), (-2.898, 0.9741, 0.2781), (-5.883, 0.9755, 0.6117), (-8.868, 0.9759, 0.709), (-11.85, 0.9755, 0.6117), (-14.84, 0.9741, 0.2781), (-2.898, 0.9741, 2.278), (-5.883, 0.9755, 2.612), (-8.868, 0.9759, 2.709), (-11.85, 0.9755, 2.612), (-14.84, 0.9741, 2.278), (-14.84, 1.105, 2.24), (-11.85, 1.106, 2.573), (-8.868, 1.106, 2.671), (-5.883, 1.106, 2.573), (-2.898, 1.105, 2.24), (-14.84, 1.105, 0.3164), (-11.85, 1.106, 0.6501), (-8.868, 1.106, 0.7474), (-5.883, 1.106, 0.6501), (-2.898, 1.105, 0.3164), (-2.898, 1.185, 0.5014), (-5.883, 1.187, 0.8351), (-8.868, 1.187, 0.9324), (-11.85, 1.187, 0.8351), (-14.84, 1.185, 0.5014), (-2.898, 1.185, 2.055), (-5.883, 1.187, 2.388), (-8.868, 1.187, 2.486), (-11.85, 1.187, 2.388), (-14.84, 1.185, 2.055), (-14.84, 1.258, 1.579), (-11.85, 1.26, 1.913), (-8.868, 1.26, 2.01), (-5.883, 1.26, 1.913), (-2.898, 1.258, 1.579), (-14.84, 1.258, 0.9768), (-11.85, 1.26, 1.31), (-8.868, 1.26, 1.408), (-5.883, 1.26, 1.31), (-2.898, 1.258, 0.9768), (-2.898, 1.274, 1.201), (-5.883, 1.275, 1.534), (-8.868, 1.275, 1.631), (-11.85, 1.275, 1.534), (-14.84, 1.274, 1.201), (-2.898, 1.274, 1.356), (-5.883, 1.275, 1.689), (-8.868, 1.275, 1.787), (-11.85, 1.275, 1.689), (-14.84, 1.274, 1.356), (-2.898, 0.0011, 0.2781), (-5.883, 0.00242, 0.6117), (-8.868, 0.002805, 0.709), (-11.85, 0.00242, 0.6117), (-14.84, 0.0011, 0.2781), (-2.898, 0.001099, 2.278), (-5.883, 0.002419, 2.612), (-8.868, 0.002804, 2.709), (-11.85, 0.00242, 2.612), (-14.84, 0.0011, 2.278)], [], [(1, 3, 4, 6), (2, 0, 7, 5), (5, 7, 8, 10), (6, 4, 11, 9), (9, 11, 12, 14), (10, 8, 15, 13), (13, 15, 16, 18), (14, 12, 19, 17), (20, 0, 2, 22), (23, 3, 1, 21), (3, 33, 34, 4), (33, 32, 35, 34), (32, 31, 36, 35), (31, 30, 37, 36), (30, 29, 38, 37), (29, 2, 5, 38), (0, 24, 43, 7), (24, 25, 42, 43), (25, 26, 41, 42), (26, 27, 40, 41), (27, 28, 39, 40), (28, 1, 6, 39), (7, 43, 44, 8), (43, 42, 45, 44), (42, 41, 46, 45), (41, 40, 47, 46), (40, 39, 48, 47), (39, 6, 9, 48), (4, 34, 53, 11), (34, 35, 52, 53), (35, 36, 51, 52), (36, 37, 50, 51), (37, 38, 49, 50), (38, 5, 10, 49), (11, 53, 54, 12), (53, 52, 55, 54), (52, 51, 56, 55), (51, 50, 57, 56), (50, 49, 58, 57), (49, 10, 13, 58), (8, 44, 63, 15), (44, 45, 62, 63), (45, 46, 61, 62), (46, 47, 60, 61), (47, 48, 59, 60), (48, 9, 14, 59), (15, 63, 64, 16), (63, 62, 65, 64), (62, 61, 66, 65), (61, 60, 67, 66), (60, 59, 68, 67), (59, 14, 17, 68), (12, 54, 73, 19), (54, 55, 72, 73), (55, 56, 71, 72), (56, 57, 70, 71), (57, 58, 69, 70), (58, 13, 18, 69), (16, 64, 69, 18), (64, 65, 70, 69), (65, 66, 71, 70), (66, 67, 72, 71), (67, 68, 73, 72), (68, 17, 19, 73), (24, 0, 20, 74), (74, 75, 25, 24), (75, 76, 26, 25), (76, 77, 27, 26), (77, 78, 28, 27), (78, 21, 1, 28), (23, 83, 33, 3), (83, 82, 32, 33), (82, 81, 31, 32), (81, 80, 30, 31), (80, 79, 29, 30), (79, 22, 2, 29)])
me_cube_006.polygons.foreach_set('use_smooth', [True] * 76)
me_cube_006.use_remesh_preserve_volume = False
me_cube_006.use_remesh_preserve_attributes = False
me_cube_006.use_mirror_vertex_groups = False
me_cube_006.update()
me_cube_005 = bpy.data.meshes.new('Cube.005')
me_cube_005.from_pydata([(1.192e-07, 0.0, 0.0), (1.192e-07, -21.0, 0.01983), (-2.5, -21.0, 0.01983), (-2.5, 4.172e-07, 0.0), (5.96e-07, -4.768e-07, 0.75), (-5.364e-07, -21.0, 0.7698), (-2.5, -21.0, 0.7698), (-2.5, 5.96e-08, 0.75), (-2.5, -21.21, 0.7895), (-5.364e-07, -21.21, 0.7895), (-2.5, -21.34, 0.05085), (1.192e-07, -21.34, 0.05085), (1.192e-07, -21.68, 0.1411), (-2.5, -21.68, 0.1411), (-5.364e-07, -21.42, 0.8459), (-2.5, -21.42, 0.8459), (-2.5, -21.61, 0.9374), (-5.364e-07, -21.61, 0.9374), (-2.5, -21.99, 0.2879), (1.192e-07, -21.99, 0.2879), (1.192e-07, -22.27, 0.4867), (-2.5, -22.27, 0.4867), (-5.364e-07, -21.79, 1.061), (-2.5, -21.79, 1.061), (-2.5, -21.94, 1.214), (-5.364e-07, -21.94, 1.214), (-2.5, -22.52, 0.7315), (1.192e-07, -22.52, 0.7315), (1.192e-07, -22.71, 1.015), (-2.5, -22.71, 1.015), (-5.364e-07, -22.06, 1.39), (-2.5, -22.06, 1.39), (-2.5, -22.15, 1.585), (-5.364e-07, -22.15, 1.585), (-2.5, -22.86, 1.328), (1.192e-07, -22.86, 1.328), (1.192e-07, -22.95, 1.662), (-2.5, -22.95, 1.662), (-5.364e-07, -22.21, 1.792), (-2.5, -22.21, 1.792), (-2.5, -22.25, 2.006), (-5.364e-07, -22.25, 2.006), (-2.5, -23.0, 2.006), (1.192e-07, -23.0, 2.006), (1.192e-07, -22.7, 17.42), (-2.5, -22.7, 17.42), (-5.364e-07, -21.95, 17.42), (-2.5, -21.95, 17.42), (-2.5, -21.89, 17.81), (-5.364e-07, -21.89, 17.81), (-2.5, -22.63, 17.94), (1.192e-07, -22.63, 17.94), (1.192e-07, -22.49, 18.45), (-2.5, -22.49, 18.45), (-5.364e-07, -21.79, 18.19), (-2.5, -21.79, 18.19), (-2.5, -21.62, 18.55), (-5.364e-07, -21.62, 18.55), (-2.5, -22.27, 18.92), (1.192e-07, -22.27, 18.92), (1.192e-07, -21.97, 19.35), (-2.5, -21.97, 19.35), (-5.364e-07, -21.39, 18.87), (-2.5, -21.39, 18.87), (-2.5, -21.11, 19.14), (-5.364e-07, -21.11, 19.14), (-2.5, -21.59, 19.71), (1.192e-07, -21.59, 19.71), (1.192e-07, -21.16, 20.01), (-2.5, -21.16, 20.01), (-5.364e-07, -20.79, 19.36), (-2.5, -20.79, 19.36), (-2.5, -20.43, 19.52), (-5.364e-07, -20.43, 19.52), (-2.5, -20.69, 20.23), (1.192e-07, -20.69, 20.23), (1.192e-07, -20.18, 20.36), (-2.5, -20.18, 20.36), (-5.364e-07, -20.05, 19.62), (-2.5, -20.05, 19.62), (-2.5, -19.66, 19.65), (-5.364e-07, -19.66, 19.65), (-2.5, -19.66, 20.4), (1.192e-07, -19.66, 20.4), (5.328e-08, -3.961, 20.88), (-2.5, -3.961, 20.88), (-5.428e-07, -3.939, 20.13), (-2.5, -3.939, 20.13), (-2.5, -2.422, 20.28), (-5.428e-07, -2.422, 20.28), (-2.5, -2.574, 21.02), (5.328e-08, -2.574, 21.02), (5.328e-08, -1.232, 21.39), (-2.5, -1.232, 21.39), (-5.428e-07, -0.9541, 20.7), (-2.5, -0.9541, 20.7), (-2.5, 0.4193, 21.36), (-5.428e-07, 0.4193, 21.36), (-2.5, 0.02509, 22.0), (5.328e-08, 0.02509, 22.0), (5.328e-08, 1.158, 22.81), (-2.5, 1.158, 22.81), (-5.428e-07, 1.657, 22.25), (-2.5, 1.657, 22.25), (1.192e-07, -22.98, 5.903), (1.192e-07, -22.88, 13.53), (-2.5, -22.98, 5.903), (-2.5, -22.88, 13.53), (-5.364e-07, -22.23, 5.903), (-5.364e-07, -22.13, 13.53), (-2.5, -22.23, 5.903), (-2.5, -22.13, 13.53), (-2.5, 1.672, 22.33), (-5.428e-07, 1.672, 22.33), (-2.5, 1.246, 22.82), (5.328e-08, 1.246, 22.82), (5.328e-08, 1.312, 22.79), (-2.5, 1.312, 22.79), (-5.428e-07, 1.634, 22.41), (-2.5, 1.634, 22.41), (-2.5, 0.06914, 0.7352), (5.96e-07, 0.06914, 0.7352), (-2.5, 0.06914, 0.01482), (1.192e-07, 0.06914, 0.01482), (1.192e-07, 0.1043, 0.07225), (-2.5, 0.1043, 0.07225), (5.96e-07, 0.1043, 0.6889), (-2.5, 0.1043, 0.6889), (-2.5, 0.1303, 0.4907), (5.96e-07, 0.1303, 0.4907), (-2.5, 0.1303, 0.2575), (1.192e-07, 0.1303, 0.2575)], [], [(0, 1, 2, 3), (4, 7, 6, 5), (0, 4, 5, 1), (2, 6, 7, 3), (5, 6, 8, 9), (6, 2, 10, 8), (1, 5, 9, 11), (2, 1, 11, 10), (10, 11, 12, 13), (11, 9, 14, 12), (8, 10, 13, 15), (9, 8, 15, 14), (14, 15, 16, 17), (15, 13, 18, 16), (12, 14, 17, 19), (13, 12, 19, 18), (18, 19, 20, 21), (19, 17, 22, 20), (16, 18, 21, 23), (17, 16, 23, 22), (22, 23, 24, 25), (23, 21, 26, 24), (20, 22, 25, 27), (21, 20, 27, 26), (26, 27, 28, 29), (27, 25, 30, 28), (24, 26, 29, 31), (25, 24, 31, 30), (30, 31, 32, 33), (31, 29, 34, 32), (28, 30, 33, 35), (29, 28, 35, 34), (34, 35, 36, 37), (35, 33, 38, 36), (32, 34, 37, 39), (33, 32, 39, 38), (38, 39, 40, 41), (39, 37, 42, 40), (36, 38, 41, 43), (37, 36, 43, 42), (46, 47, 48, 49), (47, 45, 50, 48), (44, 46, 49, 51), (45, 44, 51, 50), (50, 51, 52, 53), (51, 49, 54, 52), (48, 50, 53, 55), (49, 48, 55, 54), (54, 55, 56, 57), (55, 53, 58, 56), (52, 54, 57, 59), (53, 52, 59, 58), (58, 59, 60, 61), (59, 57, 62, 60), (56, 58, 61, 63), (57, 56, 63, 62), (62, 63, 64, 65), (63, 61, 66, 64), (60, 62, 65, 67), (61, 60, 67, 66), (66, 67, 68, 69), (67, 65, 70, 68), (64, 66, 69, 71), (65, 64, 71, 70), (70, 71, 72, 73), (71, 69, 74, 72), (68, 70, 73, 75), (69, 68, 75, 74), (74, 75, 76, 77), (75, 73, 78, 76), (72, 74, 77, 79), (73, 72, 79, 78), (78, 79, 80, 81), (79, 77, 82, 80), (76, 78, 81, 83), (77, 76, 83, 82), (82, 83, 84, 85), (83, 81, 86, 84), (80, 82, 85, 87), (81, 80, 87, 86), (86, 87, 88, 89), (87, 85, 90, 88), (84, 86, 89, 91), (85, 84, 91, 90), (90, 91, 92, 93), (91, 89, 94, 92), (88, 90, 93, 95), (89, 88, 95, 94), (94, 95, 96, 97), (95, 93, 98, 96), (92, 94, 97, 99), (93, 92, 99, 98), (98, 99, 100, 101), (99, 97, 102, 100), (96, 98, 101, 103), (97, 96, 103, 102), (43, 104, 106, 42), (104, 105, 107, 106), (105, 44, 45, 107), (41, 108, 104, 43), (108, 109, 105, 104), (109, 46, 44, 105), (42, 106, 110, 40), (106, 107, 111, 110), (107, 45, 47, 111), (40, 110, 108, 41), (110, 111, 109, 108), (111, 47, 46, 109), (102, 103, 112, 113), (103, 101, 114, 112), (100, 102, 113, 115), (101, 100, 115, 114), (114, 115, 116, 117), (115, 113, 118, 116), (112, 114, 117, 119), (113, 112, 119, 118), (117, 116, 118, 119), (7, 4, 121, 120), (3, 7, 120, 122), (4, 0, 123, 121), (0, 3, 122, 123), (123, 122, 125, 124), (121, 123, 124, 126), (122, 120, 127, 125), (120, 121, 126, 127), (127, 126, 129, 128), (125, 127, 128, 130), (126, 124, 131, 129), (124, 125, 130, 131), (129, 131, 130, 128)])
me_cube_005.polygons.foreach_set('use_smooth', [True] * 130)
me_cube_005.materials.append(mat_material)
me_cube_005.use_remesh_preserve_volume = False
me_cube_005.use_remesh_preserve_attributes = False
me_cube_005.use_mirror_vertex_groups = False
me_cube_005.update()
me_cube_003 = bpy.data.meshes.new('Cube.003')
me_cube_003.from_pydata([(2.0, 0.973, -5.96e-08), (-19.74, 0.973, -5.96e-08), (2.0, 0.973, 2.0), (-19.74, 0.973, 2.0), (-19.74, 1.104, 1.962), (2.0, 1.104, 1.962), (-19.74, 1.104, 0.03834), (2.0, 1.104, 0.03834), (2.0, 1.184, 0.2234), (-19.74, 1.184, 0.2234), (2.0, 1.184, 1.777), (-19.74, 1.184, 1.777), (-19.74, 1.257, 1.301), (2.0, 1.257, 1.301), (-19.74, 1.257, 0.6988), (2.0, 1.257, 0.6988), (2.0, 1.273, 0.9224), (-19.74, 1.273, 0.9224), (2.0, 1.273, 1.078), (-19.74, 1.273, 1.078), (2.0, -3.427e-07, -5.96e-08), (-19.74, 8.941e-08, -5.96e-08), (2.0, -8.047e-07, 2.0), (-19.74, -4.47e-08, 2.0)], [], [(1, 3, 4, 6), (2, 0, 7, 5), (3, 2, 5, 4), (0, 1, 6, 7), (7, 6, 9, 8), (4, 5, 10, 11), (5, 7, 8, 10), (6, 4, 11, 9), (9, 11, 12, 14), (10, 8, 15, 13), (11, 10, 13, 12), (8, 9, 14, 15), (15, 14, 17, 16), (12, 13, 18, 19), (13, 15, 16, 18), (14, 12, 19, 17), (18, 16, 17, 19), (0, 20, 21, 1), (3, 23, 22, 2), (20, 0, 2, 22), (23, 3, 1, 21)])
me_cube_003.polygons.foreach_set('use_smooth', [True] * 21)
me_cube_003.use_remesh_preserve_volume = False
me_cube_003.use_remesh_preserve_attributes = False
me_cube_003.use_mirror_vertex_groups = False
me_cube_003.update()
me_cube_002 = bpy.data.meshes.new('Cube.002')
me_cube_002.from_pydata([(2.0, 0.973, -5.96e-08), (-19.74, 0.973, -5.96e-08), (2.0, 0.973, 2.0), (-19.74, 0.973, 2.0), (-19.74, 1.104, 1.962), (2.0, 1.104, 1.962), (-19.74, 1.104, 0.03834), (2.0, 1.104, 0.03834), (2.0, 1.184, 0.2234), (-19.74, 1.184, 0.2234), (2.0, 1.184, 1.777), (-19.74, 1.184, 1.777), (-19.74, 1.257, 1.301), (2.0, 1.257, 1.301), (-19.74, 1.257, 0.6988), (2.0, 1.257, 0.6988), (2.0, 1.273, 0.9224), (-19.74, 1.273, 0.9224), (2.0, 1.273, 1.078), (-19.74, 1.273, 1.078), (2.0, -3.427e-07, -5.96e-08), (-19.74, 8.941e-08, -5.96e-08), (2.0, -8.047e-07, 2.0), (-19.74, -4.47e-08, 2.0)], [], [(1, 3, 4, 6), (2, 0, 7, 5), (3, 2, 5, 4), (0, 1, 6, 7), (7, 6, 9, 8), (4, 5, 10, 11), (5, 7, 8, 10), (6, 4, 11, 9), (9, 11, 12, 14), (10, 8, 15, 13), (11, 10, 13, 12), (8, 9, 14, 15), (15, 14, 17, 16), (12, 13, 18, 19), (13, 15, 16, 18), (14, 12, 19, 17), (18, 16, 17, 19), (0, 20, 21, 1), (3, 23, 22, 2), (20, 0, 2, 22), (23, 3, 1, 21)])
me_cube_002.polygons.foreach_set('use_smooth', [True] * 21)
me_cube_002.use_remesh_preserve_volume = False
me_cube_002.use_remesh_preserve_attributes = False
me_cube_002.use_mirror_vertex_groups = False
me_cube_002.update()
me_cube_001 = bpy.data.meshes.new('Cube.001')
me_cube_001.from_pydata([(1.192e-07, 0.0, 0.0), (1.192e-07, -21.0, 0.01983), (-2.5, -21.0, 0.01983), (-2.5, 4.172e-07, 0.0), (5.96e-07, -4.768e-07, 0.75), (-5.364e-07, -21.0, 0.7698), (-2.5, -21.0, 0.7698), (-2.5, 5.96e-08, 0.75), (-2.5, -21.21, 0.7895), (-5.364e-07, -21.21, 0.7895), (-2.5, -21.34, 0.05085), (1.192e-07, -21.34, 0.05085), (1.192e-07, -21.68, 0.1411), (-2.5, -21.68, 0.1411), (-5.364e-07, -21.42, 0.8459), (-2.5, -21.42, 0.8459), (-2.5, -21.61, 0.9374), (-5.364e-07, -21.61, 0.9374), (-2.5, -21.99, 0.2879), (1.192e-07, -21.99, 0.2879), (1.192e-07, -22.27, 0.4867), (-2.5, -22.27, 0.4867), (-5.364e-07, -21.79, 1.061), (-2.5, -21.79, 1.061), (-2.5, -21.94, 1.214), (-5.364e-07, -21.94, 1.214), (-2.5, -22.52, 0.7315), (1.192e-07, -22.52, 0.7315), (1.192e-07, -22.71, 1.015), (-2.5, -22.71, 1.015), (-5.364e-07, -22.06, 1.39), (-2.5, -22.06, 1.39), (-2.5, -22.15, 1.585), (-5.364e-07, -22.15, 1.585), (-2.5, -22.86, 1.328), (1.192e-07, -22.86, 1.328), (1.192e-07, -22.95, 1.662), (-2.5, -22.95, 1.662), (-5.364e-07, -22.21, 1.792), (-2.5, -22.21, 1.792), (-2.5, -22.25, 2.006), (-5.364e-07, -22.25, 2.006), (-2.5, -23.0, 2.006), (1.192e-07, -23.0, 2.006), (1.192e-07, -22.7, 17.42), (-2.5, -22.7, 17.42), (-5.364e-07, -21.95, 17.42), (-2.5, -21.95, 17.42), (-2.5, -21.89, 17.81), (-5.364e-07, -21.89, 17.81), (-2.5, -22.63, 17.94), (1.192e-07, -22.63, 17.94), (1.192e-07, -22.49, 18.45), (-2.5, -22.49, 18.45), (-5.364e-07, -21.79, 18.19), (-2.5, -21.79, 18.19), (-2.5, -21.62, 18.55), (-5.364e-07, -21.62, 18.55), (-2.5, -22.27, 18.92), (1.192e-07, -22.27, 18.92), (1.192e-07, -21.97, 19.35), (-2.5, -21.97, 19.35), (-5.364e-07, -21.39, 18.87), (-2.5, -21.39, 18.87), (-2.5, -21.11, 19.14), (-5.364e-07, -21.11, 19.14), (-2.5, -21.59, 19.71), (1.192e-07, -21.59, 19.71), (1.192e-07, -21.16, 20.01), (-2.5, -21.16, 20.01), (-5.364e-07, -20.79, 19.36), (-2.5, -20.79, 19.36), (-2.5, -20.43, 19.52), (-5.364e-07, -20.43, 19.52), (-2.5, -20.69, 20.23), (1.192e-07, -20.69, 20.23), (1.192e-07, -20.18, 20.36), (-2.5, -20.18, 20.36), (-5.364e-07, -20.05, 19.62), (-2.5, -20.05, 19.62), (-2.5, -19.66, 19.65), (-5.364e-07, -19.66, 19.65), (-2.5, -19.66, 20.4), (1.192e-07, -19.66, 20.4), (5.328e-08, -3.961, 20.88), (-2.5, -3.961, 20.88), (-5.428e-07, -3.939, 20.13), (-2.5, -3.939, 20.13), (-2.5, -2.422, 20.28), (-5.428e-07, -2.422, 20.28), (-2.5, -2.574, 21.02), (5.328e-08, -2.574, 21.02), (5.328e-08, -1.232, 21.39), (-2.5, -1.232, 21.39), (-5.428e-07, -0.9541, 20.7), (-2.5, -0.9541, 20.7), (-2.5, 0.4193, 21.36), (-5.428e-07, 0.4193, 21.36), (-2.5, 0.02509, 22.0), (5.328e-08, 0.02509, 22.0), (5.328e-08, 1.158, 22.81), (-2.5, 1.158, 22.81), (-5.428e-07, 1.657, 22.25), (-2.5, 1.657, 22.25), (1.192e-07, -22.98, 5.903), (1.192e-07, -22.88, 13.53), (-2.5, -22.98, 5.903), (-2.5, -22.88, 13.53), (-5.364e-07, -22.23, 5.903), (-5.364e-07, -22.13, 13.53), (-2.5, -22.23, 5.903), (-2.5, -22.13, 13.53), (-2.5, 1.672, 22.33), (-5.428e-07, 1.672, 22.33), (-2.5, 1.246, 22.82), (5.328e-08, 1.246, 22.82), (5.328e-08, 1.312, 22.79), (-2.5, 1.312, 22.79), (-5.428e-07, 1.634, 22.41), (-2.5, 1.634, 22.41), (-2.5, 0.06914, 0.7352), (5.96e-07, 0.06914, 0.7352), (-2.5, 0.06914, 0.01482), (1.192e-07, 0.06914, 0.01482), (1.192e-07, 0.1043, 0.07225), (-2.5, 0.1043, 0.07225), (5.96e-07, 0.1043, 0.6889), (-2.5, 0.1043, 0.6889), (-2.5, 0.1303, 0.4907), (5.96e-07, 0.1303, 0.4907), (-2.5, 0.1303, 0.2575), (1.192e-07, 0.1303, 0.2575)], [], [(0, 1, 2, 3), (4, 7, 6, 5), (0, 4, 5, 1), (2, 6, 7, 3), (5, 6, 8, 9), (6, 2, 10, 8), (1, 5, 9, 11), (2, 1, 11, 10), (10, 11, 12, 13), (11, 9, 14, 12), (8, 10, 13, 15), (9, 8, 15, 14), (14, 15, 16, 17), (15, 13, 18, 16), (12, 14, 17, 19), (13, 12, 19, 18), (18, 19, 20, 21), (19, 17, 22, 20), (16, 18, 21, 23), (17, 16, 23, 22), (22, 23, 24, 25), (23, 21, 26, 24), (20, 22, 25, 27), (21, 20, 27, 26), (26, 27, 28, 29), (27, 25, 30, 28), (24, 26, 29, 31), (25, 24, 31, 30), (30, 31, 32, 33), (31, 29, 34, 32), (28, 30, 33, 35), (29, 28, 35, 34), (34, 35, 36, 37), (35, 33, 38, 36), (32, 34, 37, 39), (33, 32, 39, 38), (38, 39, 40, 41), (39, 37, 42, 40), (36, 38, 41, 43), (37, 36, 43, 42), (46, 47, 48, 49), (47, 45, 50, 48), (44, 46, 49, 51), (45, 44, 51, 50), (50, 51, 52, 53), (51, 49, 54, 52), (48, 50, 53, 55), (49, 48, 55, 54), (54, 55, 56, 57), (55, 53, 58, 56), (52, 54, 57, 59), (53, 52, 59, 58), (58, 59, 60, 61), (59, 57, 62, 60), (56, 58, 61, 63), (57, 56, 63, 62), (62, 63, 64, 65), (63, 61, 66, 64), (60, 62, 65, 67), (61, 60, 67, 66), (66, 67, 68, 69), (67, 65, 70, 68), (64, 66, 69, 71), (65, 64, 71, 70), (70, 71, 72, 73), (71, 69, 74, 72), (68, 70, 73, 75), (69, 68, 75, 74), (74, 75, 76, 77), (75, 73, 78, 76), (72, 74, 77, 79), (73, 72, 79, 78), (78, 79, 80, 81), (79, 77, 82, 80), (76, 78, 81, 83), (77, 76, 83, 82), (82, 83, 84, 85), (83, 81, 86, 84), (80, 82, 85, 87), (81, 80, 87, 86), (86, 87, 88, 89), (87, 85, 90, 88), (84, 86, 89, 91), (85, 84, 91, 90), (90, 91, 92, 93), (91, 89, 94, 92), (88, 90, 93, 95), (89, 88, 95, 94), (94, 95, 96, 97), (95, 93, 98, 96), (92, 94, 97, 99), (93, 92, 99, 98), (98, 99, 100, 101), (99, 97, 102, 100), (96, 98, 101, 103), (97, 96, 103, 102), (43, 104, 106, 42), (104, 105, 107, 106), (105, 44, 45, 107), (41, 108, 104, 43), (108, 109, 105, 104), (109, 46, 44, 105), (42, 106, 110, 40), (106, 107, 111, 110), (107, 45, 47, 111), (40, 110, 108, 41), (110, 111, 109, 108), (111, 47, 46, 109), (102, 103, 112, 113), (103, 101, 114, 112), (100, 102, 113, 115), (101, 100, 115, 114), (114, 115, 116, 117), (115, 113, 118, 116), (112, 114, 117, 119), (113, 112, 119, 118), (117, 116, 118, 119), (7, 4, 121, 120), (3, 7, 120, 122), (4, 0, 123, 121), (0, 3, 122, 123), (123, 122, 125, 124), (121, 123, 124, 126), (122, 120, 127, 125), (120, 121, 126, 127), (127, 126, 129, 128), (125, 127, 128, 130), (126, 124, 131, 129), (124, 125, 130, 131), (129, 131, 130, 128)])
me_cube_001.polygons.foreach_set('use_smooth', [True] * 130)
me_cube_001.materials.append(mat_material)
me_cube_001.use_remesh_preserve_volume = False
me_cube_001.use_remesh_preserve_attributes = False
me_cube_001.use_mirror_vertex_groups = False
me_cube_001.update()
me_cube_004 = bpy.data.meshes.new('Cube.004')
me_cube_004.from_pydata([(-0.9584, -0.9499, -1.001), (-0.9269, -0.9143, 0.9686), (0.0009172, -0.9855, -1.0), (0.0009168, -0.9466, 0.9996), (-0.9855, 7.36e-05, -1.002), (-0.9591, 0.0006106, 1.0), (5.96e-08, 1.192e-07, -1.0), (-1.49e-07, -1.788e-07, 1.0), (-0.962, -0.9451, 0.6882), (0.0009168, -0.9839, 0.6892), (-0.9915, 0.0005274, 0.6896), (-0.9476, -0.9338, 0.9376), (0.0009168, -0.9734, 0.8886), (-0.9771, 0.0005827, 0.8949), (-0.9855, -0.8673, -1.0), (-0.9591, -0.8544, 1.0), (0.0009168, -0.8714, -1.0), (0.0009168, -0.8544, 1.0), (-0.9915, -0.8548, 0.6889), (-0.9771, -0.8547, 0.9335), (-0.8629, -0.9855, -1.0), (-0.8581, -0.9466, 0.9996), (-0.8667, 7.418e-05, -1.0), (-0.8581, 0.0006106, 1.0), (-0.8581, -0.9839, 0.6892), (-0.8581, -0.9726, 0.9326), (-0.8667, -0.8714, -1.0), (-0.8581, -0.8544, 1.0), (-0.9735, -0.9056, -1.001), (-0.9461, -0.8966, 0.9999), (0.0009168, -0.9129, -1.001), (0.0009168, -0.8964, 0.9999), (-0.9784, -0.8965, 0.6886), (-0.964, -0.8965, 0.9355), (-0.8667, -0.9129, -1.001), (-0.8581, -0.8964, 0.9999), (-0.9056, -0.9778, -1.0), (-0.9046, -0.9381, 0.9993), (-0.9132, 7.418e-05, -1.0), (-0.9046, 0.0006106, 1.0), (-0.9046, -0.9754, 0.689), (-0.9046, -0.9642, 0.9351), (-0.9132, -0.8714, -1.0), (-0.9046, -0.8544, 1.0), (-0.9132, -0.913, -1.001), (-0.9046, -0.8965, 0.9999), (-0.9781, -0.9664, -0.3891), (0.0009168, -1.005, -0.3881), (-1.008, 0.0002383, -0.3882), (-1.008, -0.8763, -0.3884), (-0.8742, -1.005, -0.3881), (-0.9945, -0.918, -0.3887), (-0.9207, -0.9967, -0.3883), (-0.9749, -0.9627, 0.1517), (0.0009168, -1.001, 0.1527), (-1.004, 0.0003833, 0.1526), (-1.004, -0.8725, 0.1523), (-0.871, -1.001, 0.1527), (-0.9913, -0.9142, 0.1521), (-0.9175, -0.993, 0.1525), (-0.9703, -0.9613, -0.8999), (0.0009168, -1.0, -0.8989), (-0.9998, 0.0001013, -0.8989), (-0.9998, -0.8714, -0.8992), (-0.8665, -1.0, -0.8989), (-0.9868, -0.9131, -0.8995), (-0.913, -0.9916, -0.8991), (-0.9699, -0.9613, -0.6338), (0.0009168, -1.0, -0.6328), (-0.9994, 0.0001727, -0.6328), (-0.9994, -0.8713, -0.6331), (-0.866, -1.0, -0.6328), (-0.9863, -0.913, -0.6334), (-0.9125, -0.9916, -0.633), (-0.9673, -0.9588, -0.6555), (0.0009056, -0.9968, -0.6545), (-0.9963, 0.0001629, -0.6549), (-0.9963, -0.8704, -0.6549), (-0.8653, -0.9968, -0.6545), (-0.9834, -0.9114, -0.6551), (-0.911, -0.9885, -0.6547), (-0.9773, -0.9681, -0.6727), (0.0009475, -1.009, -0.6716), (-1.008, 0.0001732, -0.6705), (-1.008, -0.8738, -0.6719), (-0.8684, -1.009, -0.6716), (-0.9945, -0.9175, -0.6722), (-0.9172, -0.9999, -0.6718), (-0.9767, -0.9675, -0.7481), (0.0009446, -1.008, -0.747), (-1.007, 0.0001519, -0.7461), (-1.007, -0.8736, -0.7474), (-0.8683, -1.008, -0.747), (-0.9939, -0.9171, -0.7477), (-0.9168, -0.9991, -0.7473), (-0.9701, -0.9612, -0.7739), (0.0009165, -0.9999, -0.7729), (-0.9996, 0.000135, -0.7729), (-0.9996, -0.8713, -0.7732), (-0.8663, -0.9999, -0.7729), (-0.9865, -0.913, -0.7735), (-0.9128, -0.9915, -0.7731), (-0.6751, -0.9855, -1.0), (-0.6751, -0.9466, 0.9996), (-0.6751, 5.841e-05, -1.0), (-0.6751, 0.0004782, 1.0), (-0.6751, -0.9839, 0.6892), (-0.6751, -0.9728, 0.9231), (-0.6751, -0.8714, -1.0), (-0.6751, -0.8544, 1.0), (-0.6751, -0.9129, -1.001), (-0.6751, -0.8964, 0.9999), (-0.6751, -1.005, -0.3881), (-0.6751, -1.001, 0.1527), (-0.6751, -1.0, -0.8989), (-0.6751, -1.0, -0.6328), (-0.6751, -0.9968, -0.6545), (-0.6751, -1.009, -0.6716), (-0.6751, -1.008, -0.747), (-0.6751, -0.9999, -0.7729), (-0.6601, -0.9855, -1.0), (-0.6601, -0.9466, 0.9996), (-0.6601, 5.692e-05, -1.0), (-0.6601, 0.000466, 1.0), (-0.6601, -0.9839, 0.6892), (-0.6601, -0.9728, 0.9222), (-0.6601, -0.8714, -1.0), (-0.6601, -0.8544, 1.0), (-0.6601, -0.9129, -1.001), (-0.6601, -0.8964, 0.9999), (-0.6601, -1.005, -0.3881), (-0.6601, -1.001, 0.1527), (-0.6601, -1.0, -0.8989), (-0.6601, -1.0, -0.6328), (-0.6601, -0.9968, -0.6545), (-0.6601, -1.009, -0.6716), (-0.6601, -1.008, -0.747), (-0.6601, -0.9999, -0.7729), (-0.6668, -0.9855, -1.0), (-0.6668, -0.9466, 0.9359), (-0.6669, 5.758e-05, -1.0), (-0.6668, 0.0004545, 0.9363), (-0.6665, -0.9731, 0.6772), (-0.6667, -0.9685, 0.8563), (-0.6669, -0.8714, -1.0), (-0.6668, -0.8545, 0.9364), (-0.6669, -0.9129, -1.001), (-0.6668, -0.8964, 0.9362), (-0.667, -0.9941, -0.4087), (-0.6667, -0.9905, 0.1363), (-0.6669, -1.0, -0.8989), (-0.6664, -0.9906, -0.6186), (-0.6669, -0.9968, -0.6545), (-0.6669, -1.009, -0.6716), (-0.6669, -1.008, -0.747), (-0.6669, -0.9999, -0.7729), (-0.2411, -0.9855, -1.0), (-0.2411, -0.9466, 0.9996), (-0.2414, 2.396e-05, -1.0), (-0.2414, 0.0001952, 1.0), (-0.2411, -0.9839, 0.6892), (-0.2411, -0.9732, 0.9027), (-0.2411, -0.8714, -1.0), (-0.2411, -0.8544, 1.0), (-0.2411, -0.9129, -1.001), (-0.2411, -0.8964, 0.9999), (-0.2411, -1.005, -0.3881), (-0.2411, -1.001, 0.1527), (-0.2411, -1.0, -0.8989), (-0.2411, -1.0, -0.6328), (-0.2411, -0.9968, -0.6545), (-0.2411, -1.009, -0.6716), (-0.2411, -1.008, -0.747), (-0.2411, -0.9999, -0.7729), (-0.235, -0.9855, -1.0), (-0.235, -0.9466, 0.9294), (-0.2353, 2.301e-05, -1.0), (-0.2353, 0.0001684, 0.9299), (-0.2339, -0.9774, 0.6689), (-0.235, -0.9732, 0.832), (-0.235, -0.8714, -1.0), (-0.235, -0.8545, 0.9299), (-0.235, -0.9129, -1.001), (-0.235, -0.8964, 0.9297), (-0.2335, -0.9964, -0.3819), (-0.2338, -0.9937, 0.1327), (-0.235, -1.0, -0.8989), (-0.2344, -0.9925, -0.6126), (-0.235, -0.9968, -0.6545), (-0.2349, -1.009, -0.6716), (-0.2349, -1.008, -0.747), (-0.235, -0.9999, -0.7729), (-0.2268, -0.9855, -1.0), (-0.2268, -0.9466, 0.9996), (-0.2271, 2.17e-05, -1.0), (-0.2271, 0.0001765, 1.0), (-0.2268, -0.9839, 0.6892), (-0.2268, -0.9732, 0.9014), (-0.2268, -0.8714, -1.0), (-0.2268, -0.8544, 1.0), (-0.2268, -0.9129, -1.001), (-0.2268, -0.8964, 0.9999), (-0.2268, -1.005, -0.3881), (-0.2268, -1.001, 0.1527), (-0.2268, -1.0, -0.8989), (-0.2268, -1.0, -0.6328), (-0.2268, -0.9968, -0.6545), (-0.2268, -1.009, -0.6716), (-0.2268, -1.008, -0.747), (-0.2268, -0.9999, -0.7729)], [], [(19, 13, 10, 18), (15, 5, 13, 19), (11, 33, 32, 8), (33, 19, 18, 32), (1, 29, 33, 11), (29, 15, 19, 33), (25, 41, 40, 24), (41, 11, 8, 40), (21, 37, 41, 25), (37, 1, 11, 41), (4, 38, 42, 14), (38, 22, 26, 42), (15, 43, 39, 5), (43, 27, 23, 39), (34, 44, 42, 26), (44, 28, 14, 42), (20, 36, 44, 34), (36, 0, 28, 44), (35, 45, 37, 21), (45, 29, 1, 37), (27, 43, 45, 35), (43, 15, 29, 45), (10, 55, 56, 18), (55, 48, 49, 56), (46, 53, 58, 51), (53, 8, 32, 58), (18, 56, 58, 32), (56, 49, 51, 58), (52, 59, 53, 46), (59, 40, 8, 53), (50, 57, 59, 52), (57, 24, 40, 59), (62, 4, 14, 63), (0, 60, 65, 28), (63, 14, 28, 65), (60, 0, 36, 66), (20, 64, 66, 36), (48, 69, 70, 49), (67, 46, 51, 72), (49, 70, 72, 51), (46, 67, 73, 52), (71, 50, 52, 73), (69, 76, 77, 70), (74, 67, 72, 79), (70, 77, 79, 72), (67, 74, 80, 73), (78, 71, 73, 80), (76, 83, 84, 77), (81, 74, 79, 86), (77, 84, 86, 79), (74, 81, 87, 80), (85, 78, 80, 87), (83, 90, 91, 84), (88, 81, 86, 93), (84, 91, 93, 86), (81, 88, 94, 87), (92, 85, 87, 94), (90, 97, 98, 91), (97, 62, 63, 98), (60, 95, 100, 65), (95, 88, 93, 100), (91, 98, 100, 93), (98, 63, 65, 100), (88, 95, 101, 94), (95, 60, 66, 101), (64, 99, 101, 66), (99, 92, 94, 101), (107, 25, 24, 106), (103, 21, 25, 107), (22, 104, 108, 26), (27, 109, 105, 23), (110, 34, 26, 108), (102, 20, 34, 110), (111, 35, 21, 103), (109, 27, 35, 111), (113, 57, 50, 112), (106, 24, 57, 113), (114, 64, 20, 102), (112, 50, 71, 115), (115, 71, 78, 116), (116, 78, 85, 117), (117, 85, 92, 118), (119, 99, 64, 114), (118, 92, 99, 119), (125, 143, 142, 124), (143, 107, 106, 142), (121, 139, 143, 125), (139, 103, 107, 143), (104, 140, 144, 108), (140, 122, 126, 144), (109, 145, 141, 105), (145, 127, 123, 141), (128, 146, 144, 126), (146, 110, 108, 144), (120, 138, 146, 128), (138, 102, 110, 146), (129, 147, 139, 121), (147, 111, 103, 139), (127, 145, 147, 129), (145, 109, 111, 147), (131, 149, 148, 130), (149, 113, 112, 148), (124, 142, 149, 131), (142, 106, 113, 149), (132, 150, 138, 120), (150, 114, 102, 138), (130, 148, 151, 133), (148, 112, 115, 151), (133, 151, 152, 134), (151, 115, 116, 152), (134, 152, 153, 135), (152, 116, 117, 153), (135, 153, 154, 136), (153, 117, 118, 154), (137, 155, 150, 132), (155, 119, 114, 150), (136, 154, 155, 137), (154, 118, 119, 155), (161, 125, 124, 160), (157, 121, 125, 161), (122, 158, 162, 126), (127, 163, 159, 123), (164, 128, 126, 162), (156, 120, 128, 164), (165, 129, 121, 157), (163, 127, 129, 165), (167, 131, 130, 166), (160, 124, 131, 167), (168, 132, 120, 156), (166, 130, 133, 169), (169, 133, 134, 170), (170, 134, 135, 171), (171, 135, 136, 172), (173, 137, 132, 168), (172, 136, 137, 173), (179, 161, 160, 178), (175, 157, 161, 179), (158, 176, 180, 162), (163, 181, 177, 159), (182, 164, 162, 180), (174, 156, 164, 182), (183, 165, 157, 175), (181, 163, 165, 183), (185, 167, 166, 184), (178, 160, 167, 185), (186, 168, 156, 174), (184, 166, 169, 187), (187, 169, 170, 188), (188, 170, 171, 189), (189, 171, 172, 190), (191, 173, 168, 186), (190, 172, 173, 191), (12, 197, 196, 9), (197, 179, 178, 196), (3, 193, 197, 12), (193, 175, 179, 197), (176, 194, 198, 180), (194, 6, 16, 198), (181, 199, 195, 177), (199, 17, 7, 195), (30, 200, 198, 16), (200, 182, 180, 198), (2, 192, 200, 30), (192, 174, 182, 200), (31, 201, 193, 3), (201, 183, 175, 193), (17, 199, 201, 31), (199, 181, 183, 201), (54, 203, 202, 47), (203, 185, 184, 202), (9, 196, 203, 54), (196, 178, 185, 203), (61, 204, 192, 2), (204, 186, 174, 192), (47, 202, 205, 68), (202, 184, 187, 205), (68, 205, 206, 75), (205, 187, 188, 206), (75, 206, 207, 82), (206, 188, 189, 207), (82, 207, 208, 89), (207, 189, 190, 208), (96, 209, 204, 61), (209, 191, 186, 204), (89, 208, 209, 96), (208, 190, 191, 209)])
me_cube_004.polygons.foreach_set('use_smooth', [True] * 186)
me_cube_004.use_remesh_preserve_volume = False
me_cube_004.use_remesh_preserve_attributes = False
me_cube_004.use_mirror_vertex_groups = False
me_cube_004.update()
me_plane = bpy.data.meshes.new('Plane')
me_plane.from_pydata([(1.0, 1.0, 0.0), (1.0, -1.0, 0.0), (-1.0, -1.0, 0.0), (-1.0, 1.0, 0.0)], [], [(0, 3, 2, 1)])
me_plane.use_remesh_preserve_volume = False
me_plane.use_remesh_preserve_attributes = False
me_plane.use_mirror_vertex_groups = False
me_plane.update()
me_cube_012 = bpy.data.meshes.new('Cube.012')
me_cube_012.from_pydata([(1.472, -0.08321, 0.451), (1.443, -0.08553, 0.4366), (1.348, -0.2519, 0.3636), (0.000502, -0.08321, 0.5079), (-5.364e-07, -0.08553, 0.4823), (-0.0007074, -0.2519, 0.403), (1.517, -0.08321, 0.001536), (1.494, -0.08553, 0.0), (1.392, -0.2519, -0.0004955), (-2.98e-07, -0.2519, 0.0), (1.478, -0.003029, 0.4547), (0.0003614, -0.003029, 0.514), (1.525, -0.003029, 0.001949), (1.495, -0.08321, 0.4231), (1.469, -0.08553, 0.4016), (1.371, -0.2519, 0.3334), (-0.0007074, -0.2519, 0.3551), (1.502, -0.003029, 0.4253), (1.442, -0.08321, 0.4775), (1.409, -0.08553, 0.4572), (1.319, -0.2519, 0.3813), (1.341, -0.2519, -0.0004955), (1.446, -0.003029, 0.4825), (1.319, -0.2519, 0.3334), (1.394, -0.08321, 0.4988), (1.363, -0.08553, 0.4743), (1.28, -0.2519, 0.3961), (1.291, -0.2519, 0.0), (1.396, -0.003029, 0.5045), (1.28, -0.2519, 0.3482), (1.511, -0.08321, 0.3773), (1.488, -0.08553, 0.3542), (1.387, -0.2519, 0.2925), (-0.0003944, -0.2519, 0.2939), (1.519, -0.003029, 0.3773), (1.335, -0.2519, 0.2925), (1.294, -0.2519, 0.2938), (1.261, -0.08321, 0.5079), (1.224, -0.08553, 0.4823), (1.159, -0.2519, 0.403), (1.166, -0.2519, 0.0), (1.256, -0.003029, 0.514), (1.159, -0.2519, 0.3551), (1.159, -0.2519, 0.2939), (1.517, -0.08321, 0.2467), (1.494, -0.08553, 0.2164), (1.392, -0.2519, 0.1738), (-4.266e-07, -0.2519, 0.177), (1.525, -0.003029, 0.2401), (1.341, -0.2519, 0.1738), (1.293, -0.2519, 0.177), (1.166, -0.2519, 0.177), (1.478, -0.05515, 0.4547), (0.0003612, -0.05515, 0.514), (1.525, -0.05515, 0.001949), (1.502, -0.05515, 0.4253), (1.446, -0.05515, 0.4825), (1.396, -0.05515, 0.5045), (1.519, -0.05515, 0.3773), (1.256, -0.05515, 0.514), (1.525, -0.05515, 0.2401), (1.431, -0.1319, 0.4231), (-0.001393, -0.1319, 0.4711), (1.485, -0.1319, -0.001388), (1.458, -0.1319, 0.3865), (1.395, -0.1319, 0.4447), (1.347, -0.1319, 0.4627), (1.477, -0.1319, 0.3367), (1.201, -0.1319, 0.4711), (1.485, -0.1319, 0.1923), (1.4, -0.1905, 0.4005), (-0.00417, -0.1905, 0.4481), (1.454, -0.1905, -0.001362), (1.427, -0.1905, 0.3641), (1.365, -0.1905, 0.4219), (1.317, -0.1905, 0.4398), (1.446, -0.1905, 0.3147), (1.172, -0.1905, 0.4481), (1.454, -0.1905, 0.1712), (1.45, -0.08498, 0.44), (0.0001189, -0.08498, 0.4884), (1.5, -0.08498, 0.0003651), (1.475, -0.08498, 0.4067), (1.417, -0.08498, 0.462), (1.371, -0.08498, 0.4802), (1.493, -0.08498, 0.3597), (1.233, -0.08498, 0.4884), (1.5, -0.08498, 0.2236), (1.493, -0.06806, 0.3597), (1.5, -0.06806, 0.2236), (1.5, -0.06806, 0.0003453), (9.836e-05, -0.06806, 0.4884), (1.233, -0.06806, 0.4884), (1.371, -0.06806, 0.4801), (1.475, -0.06806, 0.4067), (1.417, -0.06806, 0.462), (1.45, -0.06806, 0.44), (1.494, -0.06862, -1.974e-05), (-2.11e-05, -0.06862, 0.4823), (1.488, -0.06862, 0.3542), (1.494, -0.06862, 0.2164), (1.224, -0.06862, 0.4823), (1.363, -0.06862, 0.4743), (1.469, -0.06862, 0.4016), (1.409, -0.06862, 0.4572), (1.443, -0.06862, 0.4366), (1.517, -0.08321, 0.1143), (1.494, -0.08553, 0.09839), (1.392, -0.2519, 0.07685), (-3.623e-07, -0.2519, 0.07869), (1.525, -0.003029, 0.1112), (1.341, -0.2519, 0.07685), (1.292, -0.2519, 0.07869), (1.166, -0.2519, 0.07869), (1.525, -0.05515, 0.1112), (1.485, -0.1319, 0.08564), (1.454, -0.1905, 0.07514), (1.5, -0.08498, 0.1022), (1.5, -0.06806, 0.1022), (1.494, -0.06862, 0.09837), (0.6309, -0.08321, 0.5079), (0.6118, -0.08553, 0.4823), (0.5791, -0.2519, 0.403), (0.5832, -0.2519, 0.0), (0.6284, -0.003029, 0.514), (0.5791, -0.2519, 0.3551), (0.5791, -0.2519, 0.2939), (0.5832, -0.2519, 0.177), (0.6284, -0.05515, 0.514), (0.5996, -0.1319, 0.4711), (0.5837, -0.1905, 0.4481), (0.6163, -0.08498, 0.4884), (0.6163, -0.06806, 0.4884), (0.6117, -0.06862, 0.4823), (0.5832, -0.2519, 0.07869)], [], [(23, 15, 2, 20), (29, 23, 20, 26), (32, 15, 23, 35), (35, 23, 29, 36), (42, 29, 26, 39), (29, 42, 43, 36), (46, 32, 35, 49), (49, 35, 36, 50), (43, 51, 50, 36), (52, 0, 13, 55), (55, 17, 10, 52), (0, 52, 56, 18), (52, 10, 22, 56), (28, 57, 56, 22), (57, 24, 18, 56), (30, 58, 55, 13), (58, 34, 17, 55), (41, 59, 57, 28), (59, 37, 24, 57), (44, 60, 58, 30), (60, 48, 34, 58), (1, 61, 64, 14), (19, 65, 61, 1), (25, 66, 65, 19), (14, 64, 67, 31), (38, 68, 66, 25), (31, 67, 69, 45), (61, 70, 73, 64), (70, 2, 15, 73), (65, 74, 70, 61), (74, 20, 2, 70), (66, 75, 74, 65), (75, 26, 20, 74), (64, 73, 76, 67), (73, 15, 32, 76), (68, 77, 75, 66), (77, 39, 26, 75), (67, 76, 78, 69), (76, 32, 46, 78), (0, 79, 82, 13), (79, 0, 18, 83), (24, 84, 83, 18), (13, 82, 85, 30), (37, 86, 84, 24), (30, 85, 87, 44), (87, 85, 88, 89), (84, 86, 92, 93), (85, 82, 94, 88), (83, 84, 93, 95), (79, 83, 95, 96), (82, 79, 96, 94), (7, 81, 90, 97), (80, 4, 98, 91), (31, 45, 100, 99), (38, 25, 102, 101), (14, 31, 99, 103), (25, 19, 104, 102), (19, 1, 105, 104), (1, 14, 103, 105), (88, 99, 100, 89), (92, 101, 102, 93), (94, 103, 99, 88), (93, 102, 104, 95), (95, 104, 105, 96), (96, 105, 103, 94), (8, 108, 111, 21), (108, 46, 49, 111), (21, 111, 112, 27), (111, 49, 50, 112), (51, 113, 112, 50), (113, 40, 27, 112), (54, 114, 106, 6), (114, 60, 44, 106), (12, 110, 114, 54), (110, 48, 60, 114), (69, 115, 107, 45), (115, 63, 7, 107), (78, 116, 115, 69), (116, 72, 63, 115), (46, 108, 116, 78), (108, 8, 72, 116), (87, 117, 106, 44), (117, 81, 6, 106), (81, 117, 118, 90), (117, 87, 89, 118), (45, 107, 119, 100), (107, 7, 97, 119), (100, 119, 118, 89), (119, 97, 90, 118), (16, 125, 122, 5), (125, 42, 39, 122), (42, 125, 126, 43), (125, 16, 33, 126), (47, 127, 126, 33), (127, 51, 43, 126), (53, 128, 124, 11), (128, 59, 41, 124), (3, 120, 128, 53), (120, 37, 59, 128), (62, 129, 121, 4), (129, 68, 38, 121), (71, 130, 129, 62), (130, 77, 68, 129), (5, 122, 130, 71), (122, 39, 77, 130), (80, 131, 120, 3), (131, 86, 37, 120), (86, 131, 132, 92), (131, 80, 91, 132), (4, 121, 133, 98), (121, 38, 101, 133), (98, 133, 132, 91), (133, 101, 92, 132), (109, 134, 127, 47), (134, 113, 51, 127), (9, 123, 134, 109), (123, 40, 113, 134)])
me_cube_012.polygons.foreach_set('use_smooth', [True] * 117)
me_cube_012.use_remesh_preserve_volume = False
me_cube_012.use_remesh_preserve_attributes = False
me_cube_012.use_mirror_vertex_groups = False
me_cube_012.update()

# ---- curves / text
cu_beziercurve_003 = bpy.data.curves.new('BezierCurve.003', 'CURVE')
cu_beziercurve_003.dimensions = '2D'
_sp = cu_beziercurve_003.splines.new('BEZIER'); _sp.bezier_points.add(11)
_sp.bezier_points.foreach_set('co', [-1.85, -0.1764, 0.0, 4.841, 0.2346, 0.0, 6.355, 1.208, 0.0, 6.885, 2.859, 0.0, 8.013, 5.54, 0.0, 7.427, 9.024, 0.0, 7.15, 8.975, 0.0, 7.72, 5.521, 0.0, 6.702, 3.065, 0.0, 6.095, 1.391, 0.0, 4.811, 0.4686, 0.0, -1.881, 0.05763, 0.0])
_sp.bezier_points.foreach_set('handle_left', [-1.86, -0.09837, 0.0, 4.223, 0.2047, 0.0, 6.31, 0.6662, 0.0, 6.237, 2.337, 0.0, 8.097, 4.543, 0.0, 7.622, 7.863, 0.0, 7.243, 8.991, 0.0, 7.636, 6.517, 0.0, 7.349, 3.587, 0.0, 6.14, 1.932, 0.0, 5.429, 0.4985, 0.0, 0.3495, 0.1946, 0.0])
_sp.bezier_points.foreach_set('handle_right', [0.3803, -0.03937, 0.0, 5.46, 0.2645, 0.0, 6.399, 1.749, 0.0, 7.532, 3.382, 0.0, 7.929, 6.536, 0.0, 7.335, 9.008, 0.0, 7.34, 7.824, 0.0, 7.803, 4.524, 0.0, 6.054, 2.542, 0.0, 6.05, 0.8495, 0.0, 4.192, 0.4387, 0.0, -1.871, -0.02037, 0.0])
for _p, _l, _r in zip(_sp.bezier_points, ['FREE', 'ALIGNED', 'ALIGNED', 'ALIGNED', 'ALIGNED', 'VECTOR', 'VECTOR', 'ALIGNED', 'ALIGNED', 'ALIGNED', 'ALIGNED', 'VECTOR'], ['VECTOR', 'ALIGNED', 'ALIGNED', 'ALIGNED', 'ALIGNED', 'VECTOR', 'VECTOR', 'ALIGNED', 'ALIGNED', 'ALIGNED', 'ALIGNED', 'FREE']): _p.handle_left_type = _l; _p.handle_right_type = _r
_sp.order_u = 0
_sp.order_v = 0
_sp.use_cyclic_u = True
cu_beziercurve_003.use_path = True
cu_beziercurve_003.use_path_clamp = True
cu_beziercurve_003.bevel_resolution = 0
cu_beziercurve_003.fill_mode = 'BOTH'
cu_beziercurve = bpy.data.curves.new('BezierCurve', 'CURVE')
cu_beziercurve.dimensions = '2D'
_sp = cu_beziercurve.splines.new('BEZIER'); _sp.bezier_points.add(11)
_sp.bezier_points.foreach_set('co', [-1.85, -0.1764, 0.0, 4.841, 0.2346, 0.0, 6.355, 1.208, 0.0, 6.885, 2.859, 0.0, 8.013, 5.54, 0.0, 7.427, 9.024, 0.0, 7.15, 8.975, 0.0, 7.72, 5.521, 0.0, 6.702, 3.065, 0.0, 6.095, 1.391, 0.0, 4.811, 0.4686, 0.0, -1.881, 0.05763, 0.0])
_sp.bezier_points.foreach_set('handle_left', [-1.86, -0.09837, 0.0, 4.223, 0.2047, 0.0, 6.31, 0.6662, 0.0, 6.237, 2.337, 0.0, 8.097, 4.543, 0.0, 7.622, 7.863, 0.0, 7.243, 8.991, 0.0, 7.636, 6.517, 0.0, 7.349, 3.587, 0.0, 6.14, 1.932, 0.0, 5.429, 0.4985, 0.0, 0.3495, 0.1946, 0.0])
_sp.bezier_points.foreach_set('handle_right', [0.3803, -0.03937, 0.0, 5.46, 0.2645, 0.0, 6.399, 1.749, 0.0, 7.532, 3.382, 0.0, 7.929, 6.536, 0.0, 7.335, 9.008, 0.0, 7.34, 7.824, 0.0, 7.803, 4.524, 0.0, 6.054, 2.542, 0.0, 6.05, 0.8495, 0.0, 4.192, 0.4387, 0.0, -1.871, -0.02037, 0.0])
for _p, _l, _r in zip(_sp.bezier_points, ['FREE', 'ALIGNED', 'ALIGNED', 'ALIGNED', 'ALIGNED', 'VECTOR', 'VECTOR', 'ALIGNED', 'ALIGNED', 'ALIGNED', 'ALIGNED', 'VECTOR'], ['VECTOR', 'ALIGNED', 'ALIGNED', 'ALIGNED', 'ALIGNED', 'VECTOR', 'VECTOR', 'ALIGNED', 'ALIGNED', 'ALIGNED', 'ALIGNED', 'FREE']): _p.handle_left_type = _l; _p.handle_right_type = _r
_sp.order_u = 0
_sp.order_v = 0
_sp.use_cyclic_u = True
cu_beziercurve.use_path = True
cu_beziercurve.use_path_clamp = True
cu_beziercurve.bevel_resolution = 0
cu_beziercurve.fill_mode = 'BOTH'
cu_beziercurve_001 = bpy.data.curves.new('BezierCurve.001', 'CURVE')
cu_beziercurve_001.dimensions = '3D'
_sp = cu_beziercurve_001.splines.new('BEZIER'); _sp.bezier_points.add(5)
_sp.bezier_points.foreach_set('co', [-1.41, 0.138, 5.582e-08, 4.811, 0.4686, 8.165e-07, 6.095, 1.391, 8.721e-07, 6.709, 3.007, 1.385e-06, 7.72, 5.521, 2.107e-06, 7.15, 8.975, 2.253e-06])
_sp.bezier_points.foreach_set('handle_left', [-2.116, 0.1063, 1.108e-07, 4.192, 0.4387, 8.14e-07, 6.05, 0.8495, 7.306e-07, 6.062, 2.484, 1.295e-06, 7.803, 4.524, 1.814e-06, 7.391, 8.004, 1.93e-06])
_sp.bezier_points.foreach_set('handle_right', [-0.7033, 0.1697, 8.718e-10, 5.429, 0.4985, 8.191e-07, 6.14, 1.932, 1.014e-06, 7.357, 3.529, 1.475e-06, 7.636, 6.517, 2.401e-06, 6.91, 9.946, 2.575e-06])
for _p, _l, _r in zip(_sp.bezier_points, ['ALIGNED', 'ALIGNED', 'ALIGNED', 'ALIGNED', 'ALIGNED', 'ALIGNED'], ['ALIGNED', 'ALIGNED', 'ALIGNED', 'ALIGNED', 'ALIGNED', 'ALIGNED']): _p.handle_left_type = _l; _p.handle_right_type = _r
_sp.order_u = 0
_sp.order_v = 0
cu_beziercurve_001.use_path = True
cu_beziercurve_001.use_path_clamp = True
cu_beziercurve_001.bevel_resolution = 0
cu_beziercurve_001.fill_mode = 'HALF'
lat_lattice = bpy.data.lattices.new('Lattice')
lat_lattice.points_u = 4
lat_lattice.points_w = 8
lat_lattice.points.foreach_set('co_deform', [-0.5, 0.2876, -0.5258, -0.1667, 0.2876, -0.5258, 0.1667, 0.2876, -0.5258, 0.5, 0.2876, -0.5258, -0.5, 1.115, -0.5013, -0.1667, 1.115, -0.5013, 0.1667, 1.115, -0.5013, 0.5, 1.115, -0.5013, -0.5, -0.09426, -0.3348, -0.1667, -0.09426, -0.3348, 0.1667, -0.09426, -0.3348, 0.5, -0.09426, -0.3348, -0.5, 0.9057, -0.3348, -0.1667, 0.9057, -0.3348, 0.1667, 0.9057, -0.3348, 0.5, 0.9057, -0.3348, -0.5, -0.313, -0.2171, -0.1667, -0.313, -0.2171, 0.1667, -0.313, -0.2171, 0.5, -0.313, -0.2171, -0.5, 0.8739, -0.2083, -0.1667, 0.8739, -0.2083, 0.1667, 0.8739, -0.2083, 0.5, 0.8739, -0.2083, -0.5, -0.5, -0.07143, -0.1667, -0.5, -0.07143, 0.1667, -0.5, -0.07143, 0.5, -0.5, -0.07143, -0.5, 0.8142, -0.04369, -0.1667, 0.8142, -0.04369, 0.1667, 0.8142, -0.04369, 0.5, 0.8142, -0.04369, -0.5, -0.5, 0.07143, -0.1667, -0.5, 0.07143, 0.1667, -0.5, 0.07143, 0.5, -0.5, 0.07143, -0.5, 0.6372, 0.09254, -0.1667, 0.6372, 0.09254, 0.1667, 0.6372, 0.09254, 0.5, 0.6372, 0.09254, -0.5, -0.5, 0.2143, -0.1667, -0.5, 0.2143, 0.1667, -0.5, 0.2143, 0.5, -0.5, 0.2143, -0.5, 0.681, 0.2404, -0.1667, 0.681, 0.2404, 0.1667, 0.681, 0.2404, 0.5, 0.681, 0.2404, -0.5, -0.2355, 0.4088, -0.1667, -0.2355, 0.4088, 0.1667, -0.2355, 0.4088, 0.5, -0.2355, 0.4088, -0.5, 0.3011, 0.3713, -0.1667, 0.3011, 0.3713, 0.1667, 0.3011, 0.3713, 0.5, 0.3011, 0.3713, -0.5, 0.6414, 0.5147, -0.1667, 0.6414, 0.5147, 0.1667, 0.6414, 0.5147, 0.5, 0.6414, 0.5147, -0.5, 0.7828, 0.4724, -0.1667, 0.7828, 0.4724, 0.1667, 0.7828, 0.4724, 0.5, 0.7828, 0.4724])
lat_pillow_latice_001 = bpy.data.lattices.new('pillow_latice.001')
lat_pillow_latice_001.points_u = 6
lat_pillow_latice_001.points_v = 12
lat_pillow_latice_001.points.foreach_set('co_deform', [-0.5, -0.5971, 0.3362, -0.3, -0.5971, 0.3362, -0.1, -0.5971, 0.3362, 0.1, -0.5971, 0.3362, 0.3, -0.5971, 0.3362, 0.5, -0.5971, 0.3362, -0.4988, -0.5082, -0.3237, -0.2998, -0.465, -0.3329, -0.09998, -0.465, -0.3329, 0.09998, -0.465, -0.3329, 0.2998, -0.465, -0.3329, 0.4988, -0.465, -0.3329, -0.4981, -0.3738, -0.7918, -0.2996, -0.3738, -0.7918, -0.09996, -0.3738, -0.7918, 0.09996, -0.3738, -0.7918, 0.2996, -0.3738, -0.7918, 0.4981, -0.3738, -0.7918, -0.4977, -0.2909, -1.11, -0.2995, -0.2909, -1.11, -0.09996, -0.2909, -1.11, 0.09996, -0.2909, -1.11, 0.2995, -0.2909, -1.11, 0.4977, -0.2909, -1.11, -0.4975, -0.2012, -1.484, -0.2995, -0.2012, -1.484, -0.09995, -0.2012, -1.484, 0.09995, -0.2012, -1.484, 0.2995, -0.2012, -1.484, 0.4975, -0.2012, -1.484, -0.4974, -0.1034, -1.591, -0.2995, -0.1034, -1.591, -0.09995, -0.1034, -1.591, 0.09995, -0.1034, -1.591, 0.2995, -0.1034, -1.591, 0.4974, -0.1034, -1.591, -0.4974, 0.0214, -1.354, -0.2995, 0.0214, -1.354, -0.09995, 0.0214, -1.354, 0.09995, 0.0214, -1.354, 0.2995, 0.0214, -1.354, 0.4974, 0.0214, -1.354, -0.4975, 0.09584, -0.9675, -0.2995, 0.09584, -0.9675, -0.09995, 0.09584, -0.9675, 0.09995, 0.09584, -0.9675, 0.2995, 0.09584, -0.9675, 0.4975, 0.09584, -0.9675, -0.4977, 0.1597, -0.5153, -0.2995, 0.1597, -0.5153, -0.09996, 0.1597, -0.5153, 0.09996, 0.1597, -0.5153, 0.2995, 0.1597, -0.5153, 0.4977, 0.1597, -0.5153, -0.4981, 0.2458, -0.4695, -0.2996, 0.2458, -0.4695, -0.09996, 0.2458, -0.4695, 0.09996, 0.2458, -0.4695, 0.2996, 0.2458, -0.4695, 0.4981, 0.2458, -0.4695, -0.4988, 0.3367, -0.62, -0.2998, 0.3367, -0.62, -0.09998, 0.3367, -0.62, 0.09998, 0.3367, -0.62, 0.2998, 0.3367, -0.62, 0.4988, 0.3367, -0.62, -0.5, 0.4276, -0.4695, -0.3, 0.4276, -0.4695, -0.1, 0.4276, -0.4695, 0.1, 0.4276, -0.4695, 0.3, 0.4276, -0.4695, 0.5, 0.4276, -0.4695, -0.5, -0.5758, 1.18, -0.3, -0.5758, 1.18, -0.1, -0.5758, 1.18, 0.1, -0.5758, 1.18, 0.3, -0.5758, 1.18, 0.5, -0.5758, 1.18, -0.4988, -0.4407, 0.6133, -0.2998, -0.4407, 0.6133, -0.09998, -0.4407, 0.6133, 0.09998, -0.4407, 0.6133, 0.2998, -0.4407, 0.6133, 0.4988, -0.4407, 0.6133, -0.4981, -0.3624, 0.2275, -0.2996, -0.3624, 0.2275, -0.09996, -0.3624, 0.2275, 0.09996, -0.3624, 0.2275, 0.2996, -0.3624, 0.2275, 0.4981, -0.3624, 0.2275, -0.4977, -0.2673, -0.1138, -0.2995, -0.2673, -0.1138, -0.09996, -0.2673, -0.1138, 0.09996, -0.2673, -0.1138, 0.2995, -0.2673, -0.1138, 0.4977, -0.2673, -0.1138, -0.4975, -0.1796, -0.4332, -0.2995, -0.1796, -0.4332, -0.09995, -0.1796, -0.4332, 0.09995, -0.1796, -0.4332, 0.2995, -0.1796, -0.4332, 0.4975, -0.1796, -0.4332, -0.4974, -0.09306, -0.5744, -0.2995, -0.09306, -0.5744, -0.09995, -0.09306, -0.5744, 0.09995, -0.09306, -0.5744, 0.2995, -0.09306, -0.5744, 0.4974, -0.09306, -0.5744, -0.4974, 0.008299, -0.4481, -0.2995, 0.008299, -0.4481, -0.09995, 0.008299, -0.4481, 0.09995, 0.008299, -0.4481, 0.2995, 0.008299, -0.4481, 0.4974, 0.008299, -0.4481, -0.4975, 0.08622, -0.04232, -0.2995, 0.08622, -0.04232, -0.09995, 0.08622, -0.04232, 0.09995, 0.08622, -0.04232, 0.2995, 0.08622, -0.04232, 0.4975, 0.08622, -0.04232, -0.4977, 0.1823, 0.3664, -0.2995, 0.1823, 0.3664, -0.09996, 0.1823, 0.3664, 0.09996, 0.1823, 0.3664, 0.2995, 0.1823, 0.3664, 0.4977, 0.1823, 0.3664, -0.4981, 0.2396, 0.3833, -0.2996, 0.2396, 0.3833, -0.09996, 0.2396, 0.3833, 0.09996, 0.2396, 0.3833, 0.2996, 0.2396, 0.3833, 0.4981, 0.2396, 0.3833, -0.4988, 0.3086, 0.3979, -0.2998, 0.3086, 0.3979, -0.09998, 0.3086, 0.3979, 0.09998, 0.3086, 0.3979, 0.2998, 0.3086, 0.3979, 0.4988, 0.3086, 0.3979, -0.5, 0.3688, 0.4501, -0.3, 0.3688, 0.4501, -0.1, 0.3688, 0.4501, 0.1, 0.3688, 0.4501, 0.3, 0.3688, 0.4501, 0.5, 0.3688, 0.4501])
lat_pillow_latice = bpy.data.lattices.new('pillow_latice')
lat_pillow_latice.points_u = 6
lat_pillow_latice.points_v = 12
lat_pillow_latice.points.foreach_set('co_deform', [-0.5, -0.5226, -0.7408, -0.3, -0.5226, -0.7408, -0.1, -0.5226, -0.7408, 0.1, -0.5226, -0.7408, 0.3, -0.5226, -0.7408, 0.5, -0.5226, -0.7408, -0.4988, -0.464, -0.465, -0.2998, -0.4208, -0.4741, -0.09998, -0.4208, -0.4741, 0.09998, -0.4208, -0.4741, 0.2998, -0.4208, -0.4741, 0.4988, -0.4208, -0.4741, -0.4981, -0.324, -0.5215, -0.2996, -0.324, -0.5215, -0.09996, -0.324, -0.5215, 0.09996, -0.324, -0.5215, 0.2996, -0.324, -0.5215, 0.4981, -0.324, -0.5215, -0.4977, -0.2298, -0.5096, -0.2995, -0.2298, -0.5096, -0.09996, -0.2298, -0.5096, 0.09996, -0.2298, -0.5096, 0.2995, -0.2298, -0.5096, 0.4977, -0.2298, -0.5096, -0.4975, -0.1373, -0.5036, -0.2995, -0.1373, -0.5036, -0.09995, -0.1373, -0.5036, 0.09995, -0.1373, -0.5036, 0.2995, -0.1373, -0.5036, 0.4975, -0.1373, -0.5036, -0.4974, -0.04573, -0.501, -0.2995, -0.04573, -0.501, -0.09995, -0.04573, -0.501, 0.09995, -0.04573, -0.501, 0.2995, -0.04573, -0.501, 0.4974, -0.04573, -0.501, -0.4974, 0.04541, -0.5002, -0.2995, 0.04541, -0.5002, -0.09995, 0.04541, -0.5002, 0.09995, 0.04541, -0.5002, 0.2995, 0.04541, -0.5002, 0.4974, 0.04541, -0.5002, -0.4975, 0.1364, -0.5, -0.2995, 0.1364, -0.5, -0.09995, 0.1364, -0.5, 0.09995, 0.1364, -0.5, 0.2995, 0.1364, -0.5, 0.4975, 0.1364, -0.5, -0.4977, 0.1841, -0.4909, -0.2995, 0.1841, -0.4909, -0.09996, 0.1841, -0.4909, 0.09996, 0.1841, -0.4909, 0.2995, 0.1841, -0.4909, 0.4977, 0.1841, -0.4909, -0.4981, 0.2458, -0.4695, -0.2996, 0.2458, -0.4695, -0.09996, 0.2458, -0.4695, 0.09996, 0.2458, -0.4695, 0.2996, 0.2458, -0.4695, 0.4981, 0.2458, -0.4695, -0.4988, 0.3367, -0.4695, -0.2998, 0.3367, -0.4695, -0.09998, 0.3367, -0.4695, 0.09998, 0.3367, -0.4695, 0.2998, 0.3367, -0.4695, 0.4988, 0.3367, -0.4695, -0.5, 0.4276, -0.4695, -0.3, 0.4276, -0.4695, -0.1, 0.4276, -0.4695, 0.1, 0.4276, -0.4695, 0.3, 0.4276, -0.4695, 0.5, 0.4276, -0.4695, -0.5, -0.5419, 0.2377, -0.3, -0.5419, 0.2377, -0.1, -0.5419, 0.2377, 0.1, -0.5419, 0.2377, 0.3, -0.5419, 0.2377, 0.5, -0.5419, 0.2377, -0.4988, -0.4284, 0.4787, -0.2998, -0.4284, 0.4787, -0.09998, -0.4284, 0.4787, 0.09998, -0.4284, 0.4787, 0.2998, -0.4284, 0.4787, 0.4988, -0.4284, 0.4787, -0.4981, -0.3253, 0.4082, -0.2996, -0.3253, 0.4082, -0.09996, -0.3253, 0.4082, 0.09996, -0.3253, 0.4082, 0.2996, -0.3253, 0.4082, 0.4981, -0.3253, 0.4082, -0.4977, -0.2282, 0.4013, -0.2995, -0.2282, 0.4013, -0.09996, -0.2282, 0.4013, 0.09996, -0.2282, 0.4013, 0.2995, -0.2282, 0.4013, 0.4977, -0.2282, 0.4013, -0.4975, -0.1347, 0.3922, -0.2995, -0.1347, 0.3922, -0.09995, -0.1347, 0.3922, 0.09995, -0.1347, 0.3922, 0.2995, -0.1347, 0.3922, 0.4975, -0.1347, 0.3922, -0.4974, -0.04337, 0.3818, -0.2995, -0.04337, 0.3818, -0.09995, -0.04337, 0.3818, 0.09995, -0.04337, 0.3818, 0.2995, -0.04337, 0.3818, 0.4974, -0.04337, 0.3818, -0.4974, 0.04672, 0.3708, -0.2995, 0.04672, 0.3708, -0.09995, 0.04672, 0.3708, 0.09995, 0.04672, 0.3708, 0.2995, 0.04672, 0.3708, 0.4974, 0.04672, 0.3708, -0.4975, 0.1362, 0.3611, -0.2995, 0.1362, 0.3611, -0.09995, 0.1362, 0.3611, 0.09995, 0.1362, 0.3611, 0.2995, 0.1362, 0.3611, 0.4975, 0.1362, 0.3611, -0.4977, 0.1823, 0.3664, -0.2995, 0.1823, 0.3664, -0.09996, 0.1823, 0.3664, 0.09996, 0.1823, 0.3664, 0.2995, 0.1823, 0.3664, 0.4977, 0.1823, 0.3664, -0.4981, 0.2176, 0.3577, -0.2996, 0.2176, 0.3577, -0.09996, 0.2176, 0.3577, 0.09996, 0.2176, 0.3577, 0.2996, 0.2176, 0.3577, 0.4981, 0.2176, 0.3577, -0.4988, 0.3086, 0.3979, -0.2998, 0.3086, 0.3979, -0.09998, 0.3086, 0.3979, 0.09998, 0.3086, 0.3979, 0.2998, 0.3086, 0.3979, 0.4988, 0.3086, 0.3979, -0.5, 0.362, 0.1353, -0.3, 0.362, 0.1353, -0.1, 0.362, 0.1353, 0.1, 0.362, 0.1353, 0.3, 0.362, 0.1353, 0.5, 0.362, 0.1353])

# ---- objects
ob_top_cushoin_lattice = bpy.data.objects.new('top_cushoin_lattice', lat_lattice)
ob_cube_008 = bpy.data.objects.new('Cube.008', me_cube_011)
ob_lattice_001 = bpy.data.objects.new('Lattice.001', lat_pillow_latice_001)
ob_cushion_001 = bpy.data.objects.new('cushion.001', me_cube_010)
ob_cube = bpy.data.objects.new('Cube', me_cube)
ob_cube_007 = bpy.data.objects.new('Cube.007', me_cube_009)
ob_cube_006 = bpy.data.objects.new('Cube.006', me_cube_008)
ob_cube_005 = bpy.data.objects.new('Cube.005', me_cube_007)
ob_cube_004 = bpy.data.objects.new('Cube.004', me_cube_006)
ob_beziercurve_002 = bpy.data.objects.new('BezierCurve.002', cu_beziercurve_003)
ob_cube_000 = bpy.data.objects.new('Cube.000', me_cube_005)
ob_beziercurve = bpy.data.objects.new('BezierCurve', cu_beziercurve)
ob_cube_003 = bpy.data.objects.new('Cube.003', me_cube_003)
ob_cube_002 = bpy.data.objects.new('Cube.002', me_cube_002)
ob_cube_001 = bpy.data.objects.new('Cube.001', me_cube_001)
ob_camera = bpy.data.objects.new('Camera', cam_camera)
ob_lattice = bpy.data.objects.new('Lattice', lat_pillow_latice)
ob_cushion = bpy.data.objects.new('cushion', me_cube_004)
ob_plane = bpy.data.objects.new('Plane', me_plane)
ob_beziercurve_001 = bpy.data.objects.new('BezierCurve.001', cu_beziercurve_001)
ob_cube_009 = bpy.data.objects.new('Cube.009', me_cube_012)

# ---- transforms, parenting, visibility, modifiers, constraints
ob_top_cushoin_lattice.location = (-13.44, 0.2861, 34.33)
ob_top_cushoin_lattice.rotation_euler = (-0.1652, -3.652e-17, 3.024e-18)
ob_top_cushoin_lattice.scale = (21.19, 1.132, 7.147)
ob_top_cushoin_lattice.lineart.crease_threshold = 0.0
ob_cube_008.location = (-13.44, 0.2861, 34.33)
ob_cube_008.rotation_euler = (-0.1652, -3.652e-17, 3.024e-18)
ob_cube_008.scale = (6.955, 2.142, 6.955)
ob_cube_008.lineart.crease_threshold = 0.0
_m = ob_cube_008.modifiers.new('Mirror', 'MIRROR')
_m.use_axis = (True, True, True)
_m = ob_cube_008.modifiers.new('Lattice', 'LATTICE')
_m.object = ob_top_cushoin_lattice
ob_lattice_001.location = (-13.36, -1.142, 24.67)
ob_lattice_001.rotation_euler = (1.201, 2.07e-16, 1.417e-16)
ob_lattice_001.scale = (22.51, -22.51, 2.111)
ob_lattice_001.lineart.crease_threshold = 0.0
ob_cushion_001.location = (-13.32, -1.013, 24.76)
ob_cushion_001.rotation_euler = (1.201, 2.067e-16, 1.413e-16)
ob_cushion_001.scale = (10.72, -11.22, 1.125)
ob_cushion_001.lineart.crease_threshold = 0.0
_m = ob_cushion_001.modifiers.new('Mirror', 'MIRROR')
_m.use_axis = (True, True, False)
_m = ob_cushion_001.modifiers.new('Lattice', 'LATTICE')
_m.object = ob_lattice_001
ob_cube.location = (-13.36, -15.2, 15.79)
ob_cube.rotation_euler = (-0.07265, 3.925e-18, 3.47e-20)
ob_cube.scale = (8.836, 8.877, 0.1968)
ob_cube.lineart.crease_threshold = 0.0
ob_cube_007.location = (-4.509, -2.367, 17.42)
ob_cube_007.rotation_euler = (-1.828, -5.915e-17, 8.022e-18)
ob_cube_007.scale = (1.0, 0.7526, 0.2462)
ob_cube_007.lineart.crease_threshold = 0.0
_m = ob_cube_007.modifiers.new('Mirror', 'MIRROR')
_m.use_axis = (False, True, False)
ob_cube_006.location = (-4.509, 0.4561, 22.12)
ob_cube_006.rotation_euler = (-2.484, -1.774e-16, 8.845e-17)
ob_cube_006.scale = (1.0, 0.7526, 0.2462)
ob_cube_006.lineart.crease_threshold = 0.0
_m = ob_cube_006.modifiers.new('Mirror', 'MIRROR')
_m.use_axis = (False, True, False)
ob_cube_005.location = (-4.509, 3.536, 28.49)
ob_cube_005.rotation_euler = (-1.582, -5.226e-18, 6.15e-20)
ob_cube_005.scale = (1.0, 0.7526, 0.2462)
ob_cube_005.lineart.crease_threshold = 0.0
_m = ob_cube_005.modifiers.new('Mirror', 'MIRROR')
_m.use_axis = (False, True, False)
ob_cube_004.location = (-4.509, 3.297, 36.32)
ob_cube_004.rotation_euler = (-1.532, 5.987e-18, 8.075e-20)
ob_cube_004.scale = (1.0, 0.7526, 0.2462)
ob_cube_004.lineart.crease_threshold = 0.0
_m = ob_cube_004.modifiers.new('Mirror', 'MIRROR')
_m.use_axis = (False, True, False)
ob_beziercurve_002.location = (-22.22, -19.3, 15.97)
ob_beziercurve_002.rotation_euler = (1.571, 0.131, 1.571)
ob_beziercurve_002.scale = (2.715, 2.715, 2.715)
ob_beziercurve_002.lineart.crease_threshold = 0.0
_m = ob_beziercurve_002.modifiers.new('Solidify', 'SOLIDIFY')
_m.thickness = 0.7241
_m.use_quality_normals = True
_m.nonmanifold_thickness_mode = 'FIXED'
_m.nonmanifold_merge_threshold = 0.0003
ob_cube_000.location = (0.0, 0.0, 0.0)
ob_cube_000.lock_rotations_4d = False
ob_cube_000.empty_display_type = 'ARROWS'
ob_cube_000.lineart.crease_threshold = 0.0
ob_beziercurve.location = (-2.562, -19.3, 15.97)
ob_beziercurve.rotation_euler = (1.571, 0.131, 1.571)
ob_beziercurve.scale = (2.715, 2.715, 2.715)
ob_beziercurve.lineart.crease_threshold = 0.0
_m = ob_beziercurve.modifiers.new('Solidify', 'SOLIDIFY')
_m.thickness = 0.7241
_m.use_quality_normals = True
_m.nonmanifold_thickness_mode = 'FIXED'
_m.nonmanifold_merge_threshold = 0.0003
ob_cube_003.location = (-4.509, -22.86, 12.46)
ob_cube_003.rotation_euler = (-1.613, -0.0, 0.0)
ob_cube_003.scale = (1.0, 1.0, 0.3261)
ob_cube_003.lineart.crease_threshold = 0.0
_m = ob_cube_003.modifiers.new('Mirror', 'MIRROR')
_m.use_axis = (False, True, False)
ob_cube_002.location = (-4.509, -1.508, 0.02628)
ob_cube_002.scale = (1.0, 1.0, 0.3261)
ob_cube_002.lineart.crease_threshold = 0.0
_m = ob_cube_002.modifiers.new('Mirror', 'MIRROR')
_m.use_axis = (False, True, False)
ob_cube_001.location = (-24.25, 0.0, 0.0)
ob_cube_001.lock_rotations_4d = False
ob_cube_001.empty_display_type = 'ARROWS'
ob_cube_001.lineart.crease_threshold = 0.0
ob_camera.location = (41.52, -87.69, 52.37)
ob_camera.rotation_euler = (1.242, 6.053e-08, 0.6398)
ob_camera.lock_rotations_4d = False
ob_camera.empty_display_type = 'ARROWS'
ob_camera.color = (0.0, 0.0, 0.0, 0.0)
ob_camera.display_type = 'WIRE'
ob_camera.lineart.crease_threshold = 0.0
ob_lattice.location = (-13.36, -13.02, 17.25)
ob_lattice.rotation_euler = (-0.08189, -1.816e-17, 7.441e-19)
ob_lattice.scale = (22.51, 22.51, 2.111)
ob_lattice.lineart.crease_threshold = 0.0
ob_cushion.location = (-13.32, -13.15, 17.17)
ob_cushion.rotation_euler = (-0.08136, -1.864e-17, 8.898e-19)
ob_cushion.scale = (10.72, 11.22, 1.125)
ob_cushion.lineart.crease_threshold = 0.0
_m = ob_cushion.modifiers.new('Mirror', 'MIRROR')
_m.use_axis = (True, True, False)
_m = ob_cushion.modifiers.new('Lattice', 'LATTICE')
_m.object = ob_lattice
ob_plane.location = (-13.84, -10.2, -0.3662)
ob_plane.scale = (624.3, 624.3, 624.3)
ob_plane.lineart.crease_threshold = 0.0
ob_beziercurve_001.location = (18.83, -19.3, 15.97)
ob_beziercurve_001.rotation_euler = (1.571, 0.131, 1.571)
ob_beziercurve_001.scale = (2.715, 2.715, 2.715)
ob_beziercurve_001.lineart.crease_threshold = 0.0
ob_cube_009.location = (-13.44, -3.199, 33.54)
ob_cube_009.scale = (6.955, 2.142, 6.955)
ob_cube_009.lineart.crease_threshold = 0.0
_m = ob_cube_009.modifiers.new('Mirror', 'MIRROR')
_m.use_axis = (True, True, True)
_m = ob_cube_009.modifiers.new('Lattice', 'LATTICE')
_m.object = ob_top_cushoin_lattice

# ---- collection membership
col_collection_1.objects.link(ob_top_cushoin_lattice)
col_collection_1.objects.link(ob_cube_008)
col_collection_1.objects.link(ob_lattice_001)
col_collection_1.objects.link(ob_cushion_001)
col_collection_1.objects.link(ob_cube)
col_collection_1.objects.link(ob_cube_007)
col_collection_1.objects.link(ob_cube_006)
col_collection_1.objects.link(ob_cube_005)
col_collection_1.objects.link(ob_cube_004)
col_collection_1.objects.link(ob_beziercurve_002)
col_collection_1.objects.link(ob_cube_000)
col_collection_1.objects.link(ob_beziercurve)
col_collection_1.objects.link(ob_cube_003)
col_collection_1.objects.link(ob_cube_002)
col_collection_1.objects.link(ob_cube_001)
col_collection_1.objects.link(ob_camera)
col_collection_1.objects.link(ob_lattice)
col_collection_1.objects.link(ob_cushion)
col_collection_2.objects.link(ob_plane)
col_collection_11.objects.link(ob_beziercurve_001)
col_collection_12.objects.link(ob_cube_009)

# ---- scene / render settings (as saved in the file)
scene.camera = ob_camera
scene.frame_start = 1; scene.frame_end = 250; scene.frame_set(1)
scene.render.engine = 'BLENDER_EEVEE_NEXT'
scene.render.image_settings.color_mode = 'RGB'
scene.render.image_settings.compression = 90
scene.render.resolution_percentage = 50
scene.render.dither_intensity = 0.0
scene.render.bake_margin = 2
scene.render.bake_bias = 0.0
scene.cycles.use_denoising = False
scene.cycles.samples = 10
scene.cycles.sampling_pattern = 'TABULATED_SOBOL'
scene.cycles.light_sampling_threshold = 0.0
scene.cycles.use_adaptive_sampling = False
scene.cycles.use_light_tree = False
scene.cycles.blur_glossy = 0.0
scene.cycles.volume_bounces = 1
scene.cycles.pixel_filter_type = 'GAUSSIAN'
scene.cycles.sample_clamp_indirect = 0.0
scene.view_settings.view_transform = 'Standard'
bpy.context.view_layer.update()

# ---- added for rendering (the .blend has no usable light): sun
light_auto_sun = bpy.data.lights.new('AutoSun', 'SUN')
light_auto_sun.energy = 3.0
light_auto_sun.angle = 0.0523599
ob_auto_sun = bpy.data.objects.new('AutoSun', light_auto_sun)
scene.collection.objects.link(ob_auto_sun)
ob_auto_sun.rotation_euler = (0.872665, 0.174533, 0.523599)
bpy.context.view_layer.update()
